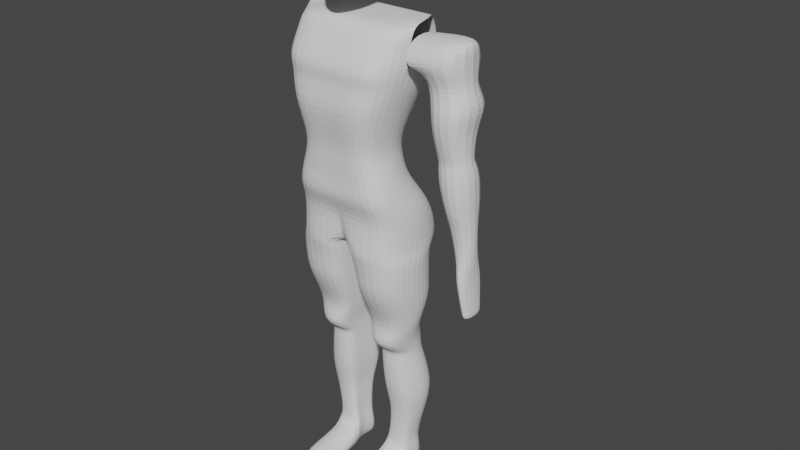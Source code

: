 # Source: man2.blend  (saved by Blender 3.3.6; exported with 4.5.12 LTS)
import bpy
from mathutils import Matrix  # noqa: F401  (used for matrix-valued properties, if any)

bpy.ops.wm.read_factory_settings(use_empty=True)
scene = bpy.context.scene
scene.name = 'Scene'

# ---- collections
col_collection = bpy.data.collections.new('Collection'); scene.collection.children.link(col_collection)
col_spare = bpy.data.collections.new('spare'); scene.collection.children.link(col_spare)
col_spare.hide_render = True

# ---- world
world_world = bpy.data.worlds.new('World'); scene.world = world_world
world_world.use_nodes = True; world_world.node_tree.nodes.clear()
_N = world_world.node_tree.nodes; _L = world_world.node_tree.links
n0 = _N.new('ShaderNodeOutputWorld'); n0.name = 'World Output'; n0.location = (300, 300)
n1 = _N.new('ShaderNodeBackground'); n1.name = 'Background'; n1.location = (10, 300)
n1.inputs[0].default_value = (0.05088, 0.05088, 0.05088, 1.0)
_L.new(n1.outputs[0], n0.inputs[0])
n0.is_active_output = True
world_world.color = (0.05088, 0.05088, 0.05088)
world_world.use_sun_shadow = False
world_world.sun_shadow_jitter_overblur = 0.0

# ---- meshes
me_cube_001 = bpy.data.meshes.new('Cube.001')
me_cube_001.from_pydata([(0.0308, -0.1777, 1.262), (0.1559, -0.1777, 1.748), (0.1559, -0.02481, 1.344), (0.1559, 0.2179, 1.745), (-0.01844, -0.02481, 1.344), (-0.01844, 0.2179, 1.745), (-0.01844, -0.1777, 1.262), (-0.01844, -0.1777, 1.748), (0.1559, 0.2179, 1.447), (0.1559, -0.1777, 1.45), (-0.01844, -0.1777, 1.45), (-0.01844, 0.2179, 1.447)], [], [(11, 5, 3, 8), (8, 3, 1, 9), (4, 2, 0, 6), (3, 5, 7, 1), (9, 1, 7, 10), (0, 9, 10, 6), (2, 8, 9, 0), (4, 11, 8, 2)])
_uv = me_cube_001.uv_layers.new(name='UVMap')
_uv.uv.foreach_set('vector', [0.4716, 0.375, 0.625, 0.375, 0.625, 0.5, 0.4716, 0.5, 0.4716, 0.5, 0.625, 0.5, 0.625, 0.75, 0.4716, 0.75, 0.25, 0.5, 0.375, 0.5, 0.375, 0.75, 0.25, 0.75, 0.625, 0.5, 0.75, 0.5, 0.75, 0.75, 0.625, 0.75, 0.4716, 0.75, 0.625, 0.75, 0.625, 0.875, 0.4716, 0.875, 0.375, 0.75, 0.4716, 0.75, 0.4716, 0.875, 0.375, 0.875, 0.375, 0.5, 0.4716, 0.5, 0.4716, 0.75, 0.375, 0.75, 0.375, 0.375, 0.4716, 0.375, 0.4716, 0.5, 0.375, 0.5])
me_cube_001.update()
me_cube_005 = bpy.data.meshes.new('Cube.005')
me_cube_005.from_pydata([(0.2942, -0.1439, -0.05393), (0.2942, -0.07249, 1.194), (0.2778, 0.3947, -0.03177), (0.2778, 0.2848, 1.194), (0.0, 0.2271, -0.03177), (0.0, 0.2848, 1.194), (0.0, -0.08945, -0.05499), (0.0, -0.07249, 1.194), (0.2778, 0.3214, 0.9714), (0.234, 0.2849, 0.7661), (0.187, 0.1704, 0.5609), (0.2254, 0.185, 0.3556), (0.2778, 0.3214, 0.1503), (0.2942, -0.2163, 0.9714), (0.2491, -0.2334, 0.7661), (0.1994, -0.1798, 0.5609), (0.2387, -0.1764, 0.3556), (0.2942, -0.1262, 0.1503), (0.0, -0.2163, 0.9714), (0.0, -0.2334, 0.7661), (0.0, -0.1798, 0.5609), (0.0, -0.1764, 0.3556), (0.0, -0.1262, 0.1503), (0.0, 0.3214, 0.9714), (0.0, 0.2849, 0.7661), (0.0, 0.1704, 0.5609), (0.0, 0.185, 0.3556), (0.0, 0.1539, 0.1503), (0.2778, 0.3214, 1.085), (0.2942, -0.1326, 1.085), (0.0, -0.1326, 1.085), (0.0, 0.3214, 1.085), (0.2516, 0.2532, 0.2529), (0.2664, -0.1916, 0.2529), (0.0, -0.1916, 0.2529), (0.0, 0.2532, 0.2529), (0.1967, 0.1777, 0.4582), (0.2096, -0.1809, 0.4582), (0.0, -0.1809, 0.4582), (0.0, 0.1777, 0.4582), (0.2691, 0.3214, 0.8906), (0.2849, -0.1926, 0.8906), (0.0, -0.1926, 0.8906), (0.0, 0.3214, 0.8906), (0.04728, 0.2848, 1.194), (0.04728, -0.1837, -0.05499), (0.04728, 0.3947, -0.03177), (0.04728, -0.07249, 1.194), (0.04728, -0.1262, 0.1503), (0.03836, -0.1764, 0.3556), (0.03596, -0.1798, 0.5609), (0.04351, -0.2334, 0.7661), (0.04728, -0.2163, 0.9714), (0.04728, 0.3214, 0.1503), (0.03836, 0.185, 0.3556), (0.03596, 0.1704, 0.5609), (0.04351, 0.2849, 0.7661), (0.04728, 0.3214, 0.9714), (0.04728, -0.1326, 1.085), (0.04728, 0.3214, 1.085), (0.04282, 0.2532, 0.2529), (0.04282, -0.1916, 0.2529), (0.03716, 0.1777, 0.4582), (0.03716, -0.1809, 0.4582), (0.0458, 0.3214, 0.8906), (0.0458, -0.1926, 0.8906), (0.2476, 0.04478, -0.7353), (0.2565, 0.261, -0.7302), (0.115, 0.04478, -0.7353), (0.07952, 0.261, -0.7302), (0.2763, 0.08766, -1.444), (0.2456, 0.2639, -1.442), (0.08337, 0.08766, -1.444), (0.09793, 0.2639, -1.442), (0.2763, 0.05729, -1.598), (0.2456, 0.2861, -1.598), (0.08337, 0.05729, -1.598), (0.09793, 0.2861, -1.598), (0.2837, -0.08176, -0.4044), (0.2979, 0.2914, -0.3951), (0.07314, -0.08176, -0.4044), (0.01682, 0.2914, -0.3951), (0.2662, -0.009163, -0.5488), (0.09346, -0.009163, -0.5488), (0.2778, 0.2028, -0.5434), (0.04728, 0.2028, -0.5434), (0.287, 0.3, -0.08861), (0.03385, 0.3, -0.08861), (0.302, -0.1384, -0.08967), (0.03886, -0.1697, -0.08861), (0.08308, 0.2729, -0.7642), (0.07976, 0.3417, -1.011), (0.1193, 0.2861, -1.159), (0.1199, 0.2654, -1.389), (0.1193, 0.09331, -1.387), (0.1512, 0.08766, -1.161), (0.1216, 0.04299, -1.018), (0.1173, 0.03523, -0.7681), (0.2445, 0.09331, -1.387), (0.2706, 0.08766, -1.161), (0.2781, 0.04299, -1.018), (0.2455, 0.03523, -0.7681), (0.2541, 0.2729, -0.7642), (0.2886, 0.3417, -1.011), (0.2786, 0.2861, -1.159), (0.2304, 0.2654, -1.389), (0.2476, -0.06707, -0.6572), (0.115, -0.06707, -0.6572), (0.2565, 0.2739, -0.6431), (0.07952, 0.2739, -0.6431), (0.2966, -0.1381, -0.1945), (0.2901, -0.1294, -0.2967), (0.04929, -0.1381, -0.1945), (0.06118, -0.1294, -0.2967), (0.2939, 0.2967, -0.293), (0.2907, 0.302, -0.1908), (0.02325, 0.2967, -0.293), (0.0283, 0.302, -0.1908), (0.3546, 0.04208, -0.04637), (0.3546, 0.2184, -0.03907), (0.3546, 0.1657, 1.194), (0.3546, 0.04662, 1.194), (0.0, 0.1657, 1.194), (0.0, 0.04662, 1.194), (0.0, 0.1216, -0.03951), (0.0, 0.01607, -0.04725), (0.3546, 0.1722, 0.1503), (0.3546, 0.023, 0.1503), (0.2877, 0.04769, 0.3556), (0.2877, -0.08964, 0.3556), (0.2454, 0.0537, 0.5609), (0.2454, -0.06305, 0.5609), (0.3047, 0.1122, 0.7661), (0.3047, -0.06062, 0.7661), (0.3546, 0.1422, 0.9714), (0.3546, -0.03704, 0.9714), (0.3546, 0.01871, 1.085), (0.3212, 0.1049, 0.2529), (0.3212, -0.04333, 0.2529), (0.2571, 0.0582, 0.4582), (0.2571, -0.06134, 0.4582), (0.3435, 0.1501, 0.8906), (0.3435, -0.02127, 0.8906), (0.04728, 0.1657, 1.194), (0.04728, 0.04662, 1.194), (0.04728, 0.2019, -0.03951), (0.04728, 0.009078, -0.04725), (0.2918, 0.1169, -0.7336), (0.3037, 0.189, -0.7319), (0.09134, 0.189, -0.7319), (0.1032, 0.1169, -0.7336), (0.2751, 0.1464, -1.443), (0.2849, 0.2051, -1.443), (0.1078, 0.2051, -1.443), (0.1176, 0.1464, -1.443), (0.2751, 0.1336, -1.598), (0.2849, 0.2098, -1.598), (0.1078, 0.2098, -1.598), (0.1176, 0.1336, -1.598), (0.03559, 0.167, -0.3982), (0.05437, 0.04263, -0.4013), (0.3541, 0.04263, -0.4013), (0.3729, 0.167, -0.3982), (0.06268, 0.1321, -0.5452), (0.07807, 0.06149, -0.547), (0.3238, 0.06149, -0.547), (0.3392, 0.1321, -0.5452), (0.3681, 0.01281, -0.08949), (0.3697, 0.1564, -0.08905), (0.03552, 0.1434, -0.08861), (0.03719, -0.01311, -0.08861), (0.2883, 0.1145, -0.7668), (0.2997, 0.1937, -0.7655), (0.3303, 0.1426, -1.016), (0.3443, 0.2421, -1.013), (0.3105, 0.1538, -1.161), (0.3211, 0.22, -1.16), (0.2525, 0.1507, -1.388), (0.2599, 0.208, -1.389), (0.0945, 0.1937, -0.7655), (0.1059, 0.1145, -0.7668), (0.0937, 0.2421, -1.013), (0.1077, 0.1426, -1.016), (0.1299, 0.22, -1.16), (0.1406, 0.1538, -1.161), (0.1273, 0.208, -1.389), (0.1347, 0.1507, -1.388), (0.09134, 0.1602, -0.6478), (0.1032, 0.04659, -0.6525), (0.2918, 0.04659, -0.6525), (0.3037, 0.1602, -0.6478), (0.3641, 0.008607, -0.1933), (0.3711, 0.1553, -0.192), (0.3588, 0.01266, -0.2955), (0.3714, 0.1547, -0.2942), (0.0353, 0.1553, -0.192), (0.04229, 0.008607, -0.1933), (0.03589, 0.1547, -0.2942), (0.04854, 0.01266, -0.2955), (0.07483, -0.269, -1.52), (0.2848, -0.269, -1.52), (0.07483, -0.269, -1.597), (0.2848, -0.269, -1.597), (0.2813, -0.07042, -1.481), (0.2813, -0.06522, -1.591), (0.07836, -0.07042, -1.481), (0.07836, -0.06522, -1.591)], [], [(59, 44, 3, 28), (136, 121, 1, 29), (189, 106, 66, 147), (144, 123, 7, 47), (58, 47, 7, 30), (45, 48, 22, 6), (61, 49, 21, 34), (63, 50, 20, 38), (50, 51, 19, 20), (65, 52, 18, 42), (118, 127, 17, 0), (138, 129, 16, 33), (140, 131, 15, 37), (131, 133, 14, 15), (142, 135, 13, 41), (46, 53, 12, 2), (60, 54, 11, 32), (62, 55, 10, 36), (55, 56, 9, 10), (64, 57, 8, 40), (52, 58, 30, 18), (135, 136, 29, 13), (57, 59, 28, 8), (53, 60, 32, 12), (127, 138, 33, 17), (48, 61, 34, 22), (54, 62, 36, 11), (129, 140, 37, 16), (49, 63, 38, 21), (56, 64, 40, 9), (133, 142, 41, 14), (51, 65, 42, 19), (14, 41, 65, 51), (24, 43, 64, 56), (16, 37, 63, 49), (26, 39, 62, 54), (17, 33, 61, 48), (27, 35, 60, 53), (23, 31, 59, 57), (13, 29, 58, 52), (43, 23, 57, 64), (25, 24, 56, 55), (39, 25, 55, 62), (35, 26, 54, 60), (4, 27, 53, 46), (41, 13, 52, 65), (15, 14, 51, 50), (37, 15, 50, 63), (33, 16, 49, 61), (0, 17, 48, 45), (29, 1, 47, 58), (121, 144, 47, 1), (125, 146, 45, 6), (31, 5, 44, 59), (185, 93, 73, 153), (106, 107, 68, 66), (109, 108, 67, 69), (187, 109, 69, 149), (73, 71, 75, 77), (98, 94, 72, 70), (93, 105, 71, 73), (177, 98, 70, 151), (158, 155, 74, 76), (151, 70, 74, 155), (153, 73, 77, 157), (204, 203, 200, 202), (197, 116, 81, 159), (116, 114, 79, 81), (111, 113, 80, 78), (193, 111, 78, 161), (159, 81, 85, 163), (81, 79, 84, 85), (78, 80, 83, 82), (161, 78, 82, 165), (118, 0, 88, 167), (0, 45, 89, 88), (46, 2, 86, 87), (145, 46, 87, 169), (147, 66, 101, 171), (171, 101, 100, 173), (173, 100, 99, 175), (175, 99, 98, 177), (69, 67, 102, 90), (90, 102, 103, 91), (91, 103, 104, 92), (92, 104, 105, 93), (66, 68, 97, 101), (101, 97, 96, 100), (100, 96, 95, 99), (99, 95, 94, 98), (149, 69, 90, 179), (179, 90, 91, 181), (181, 91, 92, 183), (183, 92, 93, 185), (163, 85, 109, 187), (85, 84, 108, 109), (82, 83, 107, 106), (165, 82, 106, 189), (167, 88, 110, 191), (191, 110, 111, 193), (88, 89, 112, 110), (110, 112, 113, 111), (87, 86, 115, 117), (117, 115, 114, 116), (169, 87, 117, 195), (195, 117, 116, 197), (112, 196, 198, 113), (196, 195, 197, 198), (89, 170, 196, 112), (170, 169, 195, 196), (115, 192, 194, 114), (192, 191, 193, 194), (86, 168, 192, 115), (168, 167, 191, 192), (84, 166, 190, 108), (166, 165, 189, 190), (83, 164, 188, 107), (164, 163, 187, 188), (95, 184, 186, 94), (184, 183, 185, 186), (96, 182, 184, 95), (182, 181, 183, 184), (97, 180, 182, 96), (180, 179, 181, 182), (68, 150, 180, 97), (150, 149, 179, 180), (104, 176, 178, 105), (176, 175, 177, 178), (103, 174, 176, 104), (174, 173, 175, 176), (102, 172, 174, 103), (172, 171, 173, 174), (67, 148, 172, 102), (148, 147, 171, 172), (45, 146, 170, 89), (146, 145, 169, 170), (2, 119, 168, 86), (119, 118, 167, 168), (79, 162, 166, 84), (162, 161, 165, 166), (80, 160, 164, 83), (160, 159, 163, 164), (114, 194, 162, 79), (194, 193, 161, 162), (113, 198, 160, 80), (198, 197, 159, 160), (72, 154, 158, 76), (154, 153, 157, 158), (71, 152, 156, 75), (152, 151, 155, 156), (77, 75, 156, 157), (157, 156, 155, 158), (105, 178, 152, 71), (178, 177, 151, 152), (107, 188, 150, 68), (188, 187, 149, 150), (94, 186, 154, 72), (186, 185, 153, 154), (4, 46, 145, 124), (124, 145, 146, 125), (3, 44, 143, 120), (120, 143, 144, 121), (9, 40, 141, 132), (132, 141, 142, 133), (11, 36, 139, 128), (128, 139, 140, 129), (12, 32, 137, 126), (126, 137, 138, 127), (40, 8, 134, 141), (141, 134, 135, 142), (10, 9, 132, 130), (130, 132, 133, 131), (36, 10, 130, 139), (139, 130, 131, 140), (32, 11, 128, 137), (137, 128, 129, 138), (2, 12, 126, 119), (119, 126, 127, 118), (44, 5, 122, 143), (143, 122, 123, 144), (108, 190, 148, 67), (190, 189, 147, 148), (200, 199, 201, 202), (203, 205, 199, 200), (205, 206, 201, 199), (206, 204, 202, 201), (76, 74, 204, 206), (72, 76, 206, 205), (70, 72, 205, 203), (74, 70, 203, 204)])
_uv = me_cube_005.uv_layers.new(name='UVMap')
_uv.uv.foreach_set('vector', [0.6019, 0.3917, 0.625, 0.3917, 0.6385, 0.4865, 0.6019, 0.4729, 0.6019, 0.6667, 0.625, 0.6667, 0.6357, 0.7607, 0.6019, 0.7713, 0.375, 0.6667, 0.375, 0.7713, 0.375, 0.7713, 0.375, 0.6667, 0.7333, 0.6667, 0.75, 0.6667, 0.75, 0.75, 0.7333, 0.75, 0.6019, 0.8583, 0.625, 0.8583, 0.625, 0.875, 0.6019, 0.875, 0.375, 0.8583, 0.4167, 0.8583, 0.4167, 0.875, 0.375, 0.875, 0.4375, 0.8583, 0.4583, 0.8583, 0.4583, 0.875, 0.4375, 0.875, 0.4792, 0.8583, 0.5, 0.8583, 0.5, 0.875, 0.4792, 0.875, 0.5, 0.8583, 0.5417, 0.8583, 0.5417, 0.875, 0.5, 0.875, 0.5669, 0.8583, 0.5833, 0.8583, 0.5833, 0.875, 0.5669, 0.875, 0.375, 0.6667, 0.4167, 0.6667, 0.4167, 0.7713, 0.375, 0.7713, 0.4375, 0.6667, 0.4583, 0.6667, 0.4583, 0.7713, 0.4375, 0.7713, 0.4792, 0.6667, 0.5, 0.6667, 0.5, 0.7713, 0.4792, 0.7713, 0.5, 0.6667, 0.5417, 0.6667, 0.5417, 0.7713, 0.5, 0.7713, 0.5669, 0.6667, 0.5833, 0.6667, 0.5833, 0.7713, 0.5669, 0.7713, 0.375, 0.3917, 0.4167, 0.3917, 0.4167, 0.4729, 0.375, 0.4729, 0.4375, 0.3917, 0.4583, 0.3917, 0.4583, 0.4729, 0.4375, 0.4729, 0.4792, 0.3917, 0.5, 0.3917, 0.5, 0.4729, 0.4792, 0.4729, 0.5, 0.3917, 0.5417, 0.3917, 0.5417, 0.4729, 0.5, 0.4729, 0.5669, 0.3917, 0.5833, 0.3917, 0.5833, 0.4729, 0.5669, 0.4729, 0.5833, 0.8583, 0.6019, 0.8583, 0.6019, 0.875, 0.5833, 0.875, 0.5833, 0.6667, 0.6019, 0.6667, 0.6019, 0.7713, 0.5833, 0.7713, 0.5833, 0.3917, 0.6019, 0.3917, 0.6019, 0.4729, 0.5833, 0.4729, 0.4167, 0.3917, 0.4375, 0.3917, 0.4375, 0.4729, 0.4167, 0.4729, 0.4167, 0.6667, 0.4375, 0.6667, 0.4375, 0.7713, 0.4167, 0.7713, 0.4167, 0.8583, 0.4375, 0.8583, 0.4375, 0.875, 0.4167, 0.875, 0.4583, 0.3917, 0.4792, 0.3917, 0.4792, 0.4729, 0.4583, 0.4729, 0.4583, 0.6667, 0.4792, 0.6667, 0.4792, 0.7713, 0.4583, 0.7713, 0.4583, 0.8583, 0.4792, 0.8583, 0.4792, 0.875, 0.4583, 0.875, 0.5417, 0.3917, 0.5669, 0.3917, 0.5669, 0.4729, 0.5417, 0.4729, 0.5417, 0.6667, 0.5669, 0.6667, 0.5669, 0.7713, 0.5417, 0.7713, 0.5417, 0.8583, 0.5669, 0.8583, 0.5669, 0.875, 0.5417, 0.875, 0.5417, 0.7713, 0.5669, 0.7713, 0.5669, 0.8583, 0.5417, 0.8583, 0.5417, 0.375, 0.5669, 0.375, 0.5669, 0.3917, 0.5417, 0.3917, 0.4583, 0.7713, 0.4792, 0.7713, 0.4792, 0.8583, 0.4583, 0.8583, 0.4583, 0.375, 0.4792, 0.375, 0.4792, 0.3917, 0.4583, 0.3917, 0.4167, 0.7713, 0.4375, 0.7713, 0.4375, 0.8583, 0.4167, 0.8583, 0.4167, 0.375, 0.4375, 0.375, 0.4375, 0.3917, 0.4167, 0.3917, 0.5833, 0.375, 0.6019, 0.375, 0.6019, 0.3917, 0.5833, 0.3917, 0.5833, 0.7713, 0.6019, 0.7713, 0.6019, 0.8583, 0.5833, 0.8583, 0.5669, 0.375, 0.5833, 0.375, 0.5833, 0.3917, 0.5669, 0.3917, 0.5, 0.375, 0.5417, 0.375, 0.5417, 0.3917, 0.5, 0.3917, 0.4792, 0.375, 0.5, 0.375, 0.5, 0.3917, 0.4792, 0.3917, 0.4375, 0.375, 0.4583, 0.375, 0.4583, 0.3917, 0.4375, 0.3917, 0.375, 0.375, 0.4167, 0.375, 0.4167, 0.3917, 0.375, 0.3917, 0.5669, 0.7713, 0.5833, 0.7713, 0.5833, 0.8583, 0.5669, 0.8583, 0.5, 0.7713, 0.5417, 0.7713, 0.5417, 0.8583, 0.5, 0.8583, 0.4792, 0.7713, 0.5, 0.7713, 0.5, 0.8583, 0.4792, 0.8583, 0.4375, 0.7713, 0.4583, 0.7713, 0.4583, 0.8583, 0.4375, 0.8583, 0.375, 0.7713, 0.4167, 0.7713, 0.4167, 0.8583, 0.375, 0.8583, 0.6019, 0.7713, 0.6357, 0.7607, 0.625, 0.8583, 0.6019, 0.8583, 0.625, 0.6667, 0.7333, 0.6667, 0.7333, 0.75, 0.6357, 0.7607, 0.25, 0.6667, 0.2667, 0.6667, 0.2667, 0.75, 0.25, 0.75, 0.6019, 0.375, 0.625, 0.375, 0.625, 0.3917, 0.6019, 0.3917, 0.2667, 0.5833, 0.2667, 0.5, 0.2667, 0.5, 0.2667, 0.5833, 0.375, 0.7713, 0.375, 0.8583, 0.375, 0.8583, 0.375, 0.7713, 0.375, 0.3917, 0.375, 0.4729, 0.375, 0.4729, 0.375, 0.3917, 0.2667, 0.5833, 0.2667, 0.5, 0.2667, 0.5, 0.2667, 0.5833, 0.375, 0.3917, 0.375, 0.4729, 0.3624, 0.4855, 0.375, 0.3917, 0.375, 0.7713, 0.375, 0.8583, 0.375, 0.8583, 0.375, 0.7713, 0.375, 0.3917, 0.375, 0.4729, 0.375, 0.4729, 0.375, 0.3917, 0.375, 0.6667, 0.375, 0.7713, 0.375, 0.7713, 0.375, 0.6667, 0.2667, 0.6667, 0.375, 0.6667, 0.3637, 0.76, 0.2667, 0.75, 0.375, 0.6667, 0.375, 0.7713, 0.3637, 0.76, 0.375, 0.6667, 0.2667, 0.5833, 0.2667, 0.5, 0.2667, 0.5, 0.2667, 0.5833, 0.3637, 0.76, 0.375, 0.7713, 0.375, 0.7713, 0.3637, 0.76, 0.2667, 0.5833, 0.2667, 0.5, 0.2667, 0.5, 0.2667, 0.5833, 0.375, 0.3917, 0.375, 0.4729, 0.375, 0.4729, 0.375, 0.3917, 0.375, 0.7713, 0.375, 0.8583, 0.375, 0.8583, 0.375, 0.7713, 0.375, 0.6667, 0.375, 0.7713, 0.375, 0.7713, 0.375, 0.6667, 0.2667, 0.5833, 0.2667, 0.5, 0.2667, 0.5, 0.2667, 0.5833, 0.375, 0.3917, 0.375, 0.4729, 0.375, 0.4729, 0.375, 0.3917, 0.375, 0.7713, 0.375, 0.8583, 0.375, 0.8583, 0.375, 0.7713, 0.375, 0.6667, 0.375, 0.7713, 0.375, 0.7713, 0.375, 0.6667, 0.375, 0.6667, 0.375, 0.7713, 0.375, 0.7713, 0.375, 0.6667, 0.375, 0.7713, 0.375, 0.8583, 0.375, 0.8583, 0.375, 0.7713, 0.375, 0.3917, 0.375, 0.4729, 0.375, 0.4729, 0.375, 0.3917, 0.2667, 0.5833, 0.2667, 0.5, 0.2667, 0.5, 0.2667, 0.5833, 0.375, 0.6667, 0.375, 0.7713, 0.375, 0.7713, 0.375, 0.6667, 0.375, 0.6667, 0.375, 0.7713, 0.375, 0.7713, 0.375, 0.6667, 0.375, 0.6667, 0.375, 0.7713, 0.375, 0.7713, 0.375, 0.6667, 0.375, 0.6667, 0.375, 0.7713, 0.375, 0.7713, 0.375, 0.6667, 0.375, 0.3917, 0.375, 0.4729, 0.375, 0.4729, 0.375, 0.3917, 0.375, 0.3917, 0.375, 0.4729, 0.375, 0.4729, 0.375, 0.3917, 0.375, 0.3917, 0.375, 0.4729, 0.375, 0.4729, 0.375, 0.3917, 0.375, 0.3917, 0.375, 0.4729, 0.375, 0.4729, 0.375, 0.3917, 0.375, 0.7713, 0.375, 0.8583, 0.375, 0.8583, 0.375, 0.7713, 0.375, 0.7713, 0.375, 0.8583, 0.375, 0.8583, 0.375, 0.7713, 0.375, 0.7713, 0.375, 0.8583, 0.375, 0.8583, 0.375, 0.7713, 0.375, 0.7713, 0.375, 0.8583, 0.375, 0.8583, 0.375, 0.7713, 0.2667, 0.5833, 0.2667, 0.5, 0.2667, 0.5, 0.2667, 0.5833, 0.2667, 0.5833, 0.2667, 0.5, 0.2667, 0.5, 0.2667, 0.5833, 0.2667, 0.5833, 0.2667, 0.5, 0.2667, 0.5, 0.2667, 0.5833, 0.2667, 0.5833, 0.2667, 0.5, 0.2667, 0.5, 0.2667, 0.5833, 0.2667, 0.5833, 0.2667, 0.5, 0.2667, 0.5, 0.2667, 0.5833, 0.375, 0.3917, 0.375, 0.4729, 0.375, 0.4729, 0.375, 0.3917, 0.375, 0.7713, 0.375, 0.8583, 0.375, 0.8583, 0.375, 0.7713, 0.375, 0.6667, 0.375, 0.7713, 0.375, 0.7713, 0.375, 0.6667, 0.375, 0.6667, 0.375, 0.7713, 0.375, 0.7713, 0.375, 0.6667, 0.375, 0.6667, 0.375, 0.7713, 0.375, 0.7713, 0.375, 0.6667, 0.375, 0.7713, 0.375, 0.8583, 0.375, 0.8583, 0.375, 0.7713, 0.375, 0.7713, 0.375, 0.8583, 0.375, 0.8583, 0.375, 0.7713, 0.375, 0.3917, 0.375, 0.4729, 0.375, 0.4729, 0.375, 0.3917, 0.375, 0.3917, 0.375, 0.4729, 0.375, 0.4729, 0.375, 0.3917, 0.2667, 0.5833, 0.2667, 0.5, 0.2667, 0.5, 0.2667, 0.5833, 0.2667, 0.5833, 0.2667, 0.5, 0.2667, 0.5, 0.2667, 0.5833, 0.2667, 0.75, 0.2667, 0.6667, 0.2667, 0.6667, 0.2667, 0.75, 0.2667, 0.6667, 0.2667, 0.5833, 0.2667, 0.5833, 0.2667, 0.6667, 0.2667, 0.75, 0.2667, 0.6667, 0.2667, 0.6667, 0.2667, 0.75, 0.2667, 0.6667, 0.2667, 0.5833, 0.2667, 0.5833, 0.2667, 0.6667, 0.375, 0.4729, 0.375, 0.5833, 0.375, 0.5833, 0.375, 0.4729, 0.375, 0.5833, 0.375, 0.6667, 0.375, 0.6667, 0.375, 0.5833, 0.375, 0.4729, 0.375, 0.5833, 0.375, 0.5833, 0.375, 0.4729, 0.375, 0.5833, 0.375, 0.6667, 0.375, 0.6667, 0.375, 0.5833, 0.375, 0.4729, 0.375, 0.5833, 0.375, 0.5833, 0.375, 0.4729, 0.375, 0.5833, 0.375, 0.6667, 0.375, 0.6667, 0.375, 0.5833, 0.2667, 0.75, 0.2667, 0.6667, 0.2667, 0.6667, 0.2667, 0.75, 0.2667, 0.6667, 0.2667, 0.5833, 0.2667, 0.5833, 0.2667, 0.6667, 0.2667, 0.75, 0.2667, 0.6667, 0.2667, 0.6667, 0.2667, 0.75, 0.2667, 0.6667, 0.2667, 0.5833, 0.2667, 0.5833, 0.2667, 0.6667, 0.2667, 0.75, 0.2667, 0.6667, 0.2667, 0.6667, 0.2667, 0.75, 0.2667, 0.6667, 0.2667, 0.5833, 0.2667, 0.5833, 0.2667, 0.6667, 0.2667, 0.75, 0.2667, 0.6667, 0.2667, 0.6667, 0.2667, 0.75, 0.2667, 0.6667, 0.2667, 0.5833, 0.2667, 0.5833, 0.2667, 0.6667, 0.2667, 0.75, 0.2667, 0.6667, 0.2667, 0.6667, 0.2667, 0.75, 0.2667, 0.6667, 0.2667, 0.5833, 0.2667, 0.5833, 0.2667, 0.6667, 0.375, 0.4729, 0.375, 0.5833, 0.375, 0.5833, 0.375, 0.4729, 0.375, 0.5833, 0.375, 0.6667, 0.375, 0.6667, 0.375, 0.5833, 0.375, 0.4729, 0.375, 0.5833, 0.375, 0.5833, 0.375, 0.4729, 0.375, 0.5833, 0.375, 0.6667, 0.375, 0.6667, 0.375, 0.5833, 0.375, 0.4729, 0.375, 0.5833, 0.375, 0.5833, 0.375, 0.4729, 0.375, 0.5833, 0.375, 0.6667, 0.375, 0.6667, 0.375, 0.5833, 0.375, 0.4729, 0.375, 0.5833, 0.375, 0.5833, 0.375, 0.4729, 0.375, 0.5833, 0.375, 0.6667, 0.375, 0.6667, 0.375, 0.5833, 0.2667, 0.75, 0.2667, 0.6667, 0.2667, 0.6667, 0.2667, 0.75, 0.2667, 0.6667, 0.2667, 0.5833, 0.2667, 0.5833, 0.2667, 0.6667, 0.375, 0.4729, 0.375, 0.5833, 0.375, 0.5833, 0.375, 0.4729, 0.375, 0.5833, 0.375, 0.6667, 0.375, 0.6667, 0.375, 0.5833, 0.375, 0.4729, 0.375, 0.5833, 0.375, 0.5833, 0.375, 0.4729, 0.375, 0.5833, 0.375, 0.6667, 0.375, 0.6667, 0.375, 0.5833, 0.2667, 0.75, 0.2667, 0.6667, 0.2667, 0.6667, 0.2667, 0.75, 0.2667, 0.6667, 0.2667, 0.5833, 0.2667, 0.5833, 0.2667, 0.6667, 0.375, 0.4729, 0.375, 0.5833, 0.375, 0.5833, 0.375, 0.4729, 0.375, 0.5833, 0.375, 0.6667, 0.375, 0.6667, 0.375, 0.5833, 0.2667, 0.75, 0.2667, 0.6667, 0.2667, 0.6667, 0.2667, 0.75, 0.2667, 0.6667, 0.2667, 0.5833, 0.2667, 0.5833, 0.2667, 0.6667, 0.2667, 0.75, 0.2667, 0.6667, 0.2667, 0.6667, 0.2667, 0.75, 0.2667, 0.6667, 0.2667, 0.5833, 0.2667, 0.5833, 0.2667, 0.6667, 0.375, 0.4729, 0.375, 0.5833, 0.375, 0.5833, 0.3624, 0.4855, 0.375, 0.5833, 0.375, 0.6667, 0.375, 0.6667, 0.375, 0.5833, 0.2667, 0.5, 0.3624, 0.4855, 0.375, 0.5833, 0.2667, 0.5833, 0.2667, 0.5833, 0.375, 0.5833, 0.375, 0.6667, 0.2667, 0.6667, 0.375, 0.4729, 0.375, 0.5833, 0.375, 0.5833, 0.375, 0.4729, 0.375, 0.5833, 0.375, 0.6667, 0.375, 0.6667, 0.375, 0.5833, 0.2667, 0.75, 0.2667, 0.6667, 0.2667, 0.6667, 0.2667, 0.75, 0.2667, 0.6667, 0.2667, 0.5833, 0.2667, 0.5833, 0.2667, 0.6667, 0.2667, 0.75, 0.2667, 0.6667, 0.2667, 0.6667, 0.2667, 0.75, 0.2667, 0.6667, 0.2667, 0.5833, 0.2667, 0.5833, 0.2667, 0.6667, 0.25, 0.5, 0.2667, 0.5, 0.2667, 0.5833, 0.25, 0.5833, 0.25, 0.5833, 0.2667, 0.5833, 0.2667, 0.6667, 0.25, 0.6667, 0.6385, 0.4865, 0.7333, 0.5, 0.7333, 0.5833, 0.625, 0.5833, 0.625, 0.5833, 0.7333, 0.5833, 0.7333, 0.6667, 0.625, 0.6667, 0.5417, 0.4729, 0.5669, 0.4729, 0.5669, 0.5833, 0.5417, 0.5833, 0.5417, 0.5833, 0.5669, 0.5833, 0.5669, 0.6667, 0.5417, 0.6667, 0.4583, 0.4729, 0.4792, 0.4729, 0.4792, 0.5833, 0.4583, 0.5833, 0.4583, 0.5833, 0.4792, 0.5833, 0.4792, 0.6667, 0.4583, 0.6667, 0.4167, 0.4729, 0.4375, 0.4729, 0.4375, 0.5833, 0.4167, 0.5833, 0.4167, 0.5833, 0.4375, 0.5833, 0.4375, 0.6667, 0.4167, 0.6667, 0.5669, 0.4729, 0.5833, 0.4729, 0.5833, 0.5833, 0.5669, 0.5833, 0.5669, 0.5833, 0.5833, 0.5833, 0.5833, 0.6667, 0.5669, 0.6667, 0.5, 0.4729, 0.5417, 0.4729, 0.5417, 0.5833, 0.5, 0.5833, 0.5, 0.5833, 0.5417, 0.5833, 0.5417, 0.6667, 0.5, 0.6667, 0.4792, 0.4729, 0.5, 0.4729, 0.5, 0.5833, 0.4792, 0.5833, 0.4792, 0.5833, 0.5, 0.5833, 0.5, 0.6667, 0.4792, 0.6667, 0.4375, 0.4729, 0.4583, 0.4729, 0.4583, 0.5833, 0.4375, 0.5833, 0.4375, 0.5833, 0.4583, 0.5833, 0.4583, 0.6667, 0.4375, 0.6667, 0.375, 0.4729, 0.4167, 0.4729, 0.4167, 0.5833, 0.375, 0.5833, 0.375, 0.5833, 0.4167, 0.5833, 0.4167, 0.6667, 0.375, 0.6667, 0.7333, 0.5, 0.75, 0.5, 0.75, 0.5833, 0.7333, 0.5833, 0.7333, 0.5833, 0.75, 0.5833, 0.75, 0.6667, 0.7333, 0.6667, 0.375, 0.4729, 0.375, 0.5833, 0.375, 0.5833, 0.375, 0.4729, 0.375, 0.5833, 0.375, 0.6667, 0.375, 0.6667, 0.375, 0.5833, 0.375, 0.7713, 0.375, 0.8583, 0.375, 0.8583, 0.3637, 0.76, 0.375, 0.7713, 0.375, 0.8583, 0.375, 0.8583, 0.375, 0.7713, 0.2667, 0.75, 0.2667, 0.75, 0.2667, 0.75, 0.2667, 0.75, 0.2667, 0.75, 0.3637, 0.76, 0.3637, 0.76, 0.2667, 0.75, 0.2667, 0.75, 0.3637, 0.76, 0.3637, 0.76, 0.2667, 0.75, 0.2667, 0.75, 0.2667, 0.75, 0.2667, 0.75, 0.2667, 0.75, 0.375, 0.7713, 0.375, 0.8583, 0.375, 0.8583, 0.375, 0.7713, 0.3637, 0.76, 0.375, 0.7713, 0.375, 0.7713, 0.3637, 0.76])
me_cube_005.update()
me_cube_008 = bpy.data.meshes.new('Cube.008')
me_cube_008.from_pydata([(-0.02328, -0.02481, -0.06816), (-0.05899, 0.002059, 0.1837), (-0.02328, 0.2004, -0.06816), (-0.05899, 0.1735, 0.1837), (0.2371, -0.02481, -0.06816), (0.2728, 0.002059, 0.1837), (0.2371, 0.2004, -0.06816), (0.2728, 0.1735, 0.1837), (0.006056, 0.1521, -0.4327), (0.006056, -0.02086, -0.4327), (0.2078, 0.1521, -0.4327), (0.2078, -0.02086, -0.4327), (0.07761, 0.1623, -1.317), (0.07761, 0.0133, -1.317), (0.1362, 0.1623, -1.317), (0.1362, 0.0133, -1.317), (0.1634, 0.02695, -0.9846), (0.1634, 0.1486, -0.9846), (0.0504, 0.1486, -0.9846), (0.0504, 0.02695, -0.9846), (0.22, -0.06316, -0.2807), (0.22, 0.2095, -0.2807), (-0.006174, -0.06316, -0.2807), (-0.006174, 0.2095, -0.2807), (0.2739, 0.2594, -0.1712), (-0.01473, 0.2594, -0.1744), (0.2739, -0.0677, -0.1712), (-0.01473, -0.0677, -0.1744), (0.2209, 0.1972, -0.5379), (-0.007092, -0.04032, -0.5379), (0.2209, -0.04032, -0.5379), (-0.007092, 0.1972, -0.5379), (0.1941, -0.025, -0.7067), (0.01972, 0.1936, -0.7067), (0.1941, 0.1936, -0.7067), (0.01972, -0.025, -0.7067), (-0.03519, -0.0652, 0.01579), (-0.04709, -0.07801, 0.09974), (-0.04709, 0.2536, 0.09974), (-0.03519, 0.2408, 0.01579), (0.2609, 0.2536, 0.09974), (0.249, 0.2408, 0.01579), (0.2609, -0.07801, 0.09974), (0.249, -0.0652, 0.01579), (0.2106, 0.1647, -0.4554), (0.003212, -0.02391, -0.4554), (0.2106, -0.02391, -0.4554), (0.003212, 0.1647, -0.4554), (0.1838, 0.0126, -0.7997), (0.02999, 0.1584, -0.7997), (0.1838, 0.1584, -0.7997), (0.02999, 0.0126, -0.7997), (0.137, 0.01459, -1.281), (0.07678, 0.161, -1.281), (0.137, 0.161, -1.281), (0.07678, 0.01459, -1.281), (0.143, 0.1966, -1.073), (0.07086, -0.02104, -1.073), (0.143, -0.02104, -1.073), (0.07086, 0.1966, -1.073)], [], [(38, 3, 7, 40), (40, 7, 5, 42), (42, 5, 1, 37), (21, 20, 11, 10), (7, 3, 1, 5), (54, 52, 15, 14), (20, 22, 9, 11), (23, 21, 10, 8), (22, 23, 8, 9), (12, 14, 15, 13), (55, 53, 12, 13), (52, 55, 13, 15), (53, 54, 14, 12), (49, 50, 17, 18), (48, 51, 19, 16), (51, 49, 18, 19), (50, 48, 16, 17), (27, 25, 23, 22), (25, 24, 21, 23), (26, 27, 22, 20), (24, 26, 20, 21), (6, 4, 26, 24), (4, 0, 27, 26), (2, 6, 24, 25), (0, 2, 25, 27), (44, 46, 30, 28), (45, 47, 31, 29), (46, 45, 29, 30), (47, 44, 28, 31), (28, 30, 32, 34), (29, 31, 33, 35), (30, 29, 35, 32), (31, 28, 34, 33), (4, 43, 36, 0), (43, 42, 37, 36), (6, 41, 43, 4), (41, 40, 42, 43), (2, 39, 41, 6), (39, 38, 40, 41), (0, 36, 39, 2), (8, 10, 44, 47), (11, 9, 45, 46), (9, 8, 47, 45), (10, 11, 46, 44), (34, 32, 48, 50), (35, 33, 49, 51), (32, 35, 51, 48), (33, 34, 50, 49), (59, 56, 54, 53), (58, 57, 55, 52), (57, 59, 53, 55), (56, 58, 52, 54), (17, 16, 58, 56), (19, 18, 59, 57), (16, 19, 57, 58), (18, 17, 56, 59)])
_uv = me_cube_008.uv_layers.new(name='UVMap')
_uv.uv.foreach_set('vector', [0.5617, 0.25, 0.625, 0.25, 0.625, 0.5, 0.5617, 0.5, 0.5617, 0.5, 0.625, 0.5, 0.625, 0.75, 0.5617, 0.75, 0.5617, 0.75, 0.625, 0.75, 0.625, 1.0, 0.5617, 1.0, 0.4051, 0.5, 0.4051, 0.75, 0.3836, 0.75, 0.3836, 0.5, 0.625, 0.5, 0.875, 0.5, 0.875, 0.75, 0.625, 0.75, 0.375, 0.5, 0.375, 0.75, 0.375, 0.75, 0.375, 0.5, 0.4051, 0.75, 0.4051, 1.0, 0.3836, 1.0, 0.3836, 0.75, 0.4051, 0.25, 0.4051, 0.5, 0.3836, 0.5, 0.3836, 0.25, 0.4051, 0.0, 0.4051, 0.25, 0.3836, 0.25, 0.3836, 0.0, 0.125, 0.5, 0.375, 0.5, 0.375, 0.75, 0.125, 0.75, 0.375, 0.0, 0.375, 0.25, 0.375, 0.25, 0.375, 0.0, 0.375, 0.75, 0.375, 1.0, 0.375, 1.0, 0.375, 0.75, 0.375, 0.25, 0.375, 0.5, 0.375, 0.5, 0.375, 0.25, 0.3779, 0.25, 0.3779, 0.5, 0.375, 0.5, 0.375, 0.25, 0.3779, 0.75, 0.3779, 1.0, 0.375, 1.0, 0.375, 0.75, 0.3779, 0.0, 0.3779, 0.25, 0.375, 0.25, 0.375, 0.0, 0.3779, 0.5, 0.3779, 0.75, 0.375, 0.75, 0.375, 0.5, 0.4202, 0.0, 0.4202, 0.25, 0.4051, 0.25, 0.4051, 0.0, 0.4202, 0.25, 0.4202, 0.5, 0.4051, 0.5, 0.4051, 0.25, 0.4202, 0.75, 0.4202, 1.0, 0.4051, 1.0, 0.4051, 0.75, 0.4202, 0.5, 0.4202, 0.75, 0.4051, 0.75, 0.4051, 0.5, 0.4352, 0.5, 0.4352, 0.75, 0.4202, 0.75, 0.4202, 0.5, 0.4352, 0.75, 0.4352, 1.0, 0.4202, 1.0, 0.4202, 0.75, 0.4352, 0.25, 0.4352, 0.5, 0.4202, 0.5, 0.4202, 0.25, 0.4352, 0.0, 0.4352, 0.25, 0.4202, 0.25, 0.4202, 0.0, 0.3832, 0.5, 0.3832, 0.75, 0.382, 0.75, 0.382, 0.5, 0.3832, 0.0, 0.3832, 0.25, 0.382, 0.25, 0.382, 0.0, 0.3832, 0.75, 0.3832, 1.0, 0.382, 1.0, 0.382, 0.75, 0.3832, 0.25, 0.3832, 0.5, 0.382, 0.5, 0.382, 0.25, 0.382, 0.5, 0.382, 0.75, 0.3793, 0.75, 0.3793, 0.5, 0.382, 0.0, 0.382, 0.25, 0.3793, 0.25, 0.3793, 0.0, 0.382, 0.75, 0.382, 1.0, 0.3793, 1.0, 0.3793, 0.75, 0.382, 0.25, 0.382, 0.5, 0.3793, 0.5, 0.3793, 0.25, 0.4352, 0.75, 0.4985, 0.75, 0.4985, 1.0, 0.4352, 1.0, 0.4985, 0.75, 0.5617, 0.75, 0.5617, 1.0, 0.4985, 1.0, 0.4352, 0.5, 0.4985, 0.5, 0.4985, 0.75, 0.4352, 0.75, 0.4985, 0.5, 0.5617, 0.5, 0.5617, 0.75, 0.4985, 0.75, 0.4352, 0.25, 0.4985, 0.25, 0.4985, 0.5, 0.4352, 0.5, 0.4985, 0.25, 0.5617, 0.25, 0.5617, 0.5, 0.4985, 0.5, 0.4352, 0.0, 0.4985, 0.0, 0.4985, 0.25, 0.4352, 0.25, 0.3836, 0.25, 0.3836, 0.5, 0.3832, 0.5, 0.3832, 0.25, 0.3836, 0.75, 0.3836, 1.0, 0.3832, 1.0, 0.3832, 0.75, 0.3836, 0.0, 0.3836, 0.25, 0.3832, 0.25, 0.3832, 0.0, 0.3836, 0.5, 0.3836, 0.75, 0.3832, 0.75, 0.3832, 0.5, 0.3793, 0.5, 0.3793, 0.75, 0.3779, 0.75, 0.3779, 0.5, 0.3793, 0.0, 0.3793, 0.25, 0.3779, 0.25, 0.3779, 0.0, 0.3793, 0.75, 0.3793, 1.0, 0.3779, 1.0, 0.3779, 0.75, 0.3793, 0.25, 0.3793, 0.5, 0.3779, 0.5, 0.3779, 0.25, 0.375, 0.25, 0.375, 0.5, 0.375, 0.5, 0.375, 0.25, 0.375, 0.75, 0.375, 1.0, 0.375, 1.0, 0.375, 0.75, 0.375, 0.0, 0.375, 0.25, 0.375, 0.25, 0.375, 0.0, 0.375, 0.5, 0.375, 0.75, 0.375, 0.75, 0.375, 0.5, 0.375, 0.5, 0.375, 0.75, 0.375, 0.75, 0.375, 0.5, 0.375, 0.0, 0.375, 0.25, 0.375, 0.25, 0.375, 0.0, 0.375, 0.75, 0.375, 1.0, 0.375, 1.0, 0.375, 0.75, 0.375, 0.25, 0.375, 0.5, 0.375, 0.5, 0.375, 0.25])
me_cube_008.update()
me_cube_002 = bpy.data.meshes.new('Cube.002')
me_cube_002.from_pydata([(0.0308, -0.1777, 1.262), (0.1559, -0.1777, 1.748), (0.1559, -0.02481, 1.344), (0.1559, 0.2179, 1.745), (-0.01844, -0.02481, 1.344), (-0.01844, 0.2179, 1.745), (-0.01844, -0.1777, 1.262), (-0.01844, -0.1777, 1.748), (0.1559, 0.2179, 1.447), (0.1559, -0.1777, 1.45), (-0.01844, -0.1777, 1.45), (-0.01844, 0.2179, 1.447)], [], [(11, 5, 3, 8), (8, 3, 1, 9), (4, 2, 0, 6), (3, 5, 7, 1), (9, 1, 7, 10), (0, 9, 10, 6), (2, 8, 9, 0), (4, 11, 8, 2)])
_uv = me_cube_002.uv_layers.new(name='UVMap')
_uv.uv.foreach_set('vector', [0.4716, 0.375, 0.625, 0.375, 0.625, 0.5, 0.4716, 0.5, 0.4716, 0.5, 0.625, 0.5, 0.625, 0.75, 0.4716, 0.75, 0.25, 0.5, 0.375, 0.5, 0.375, 0.75, 0.25, 0.75, 0.625, 0.5, 0.75, 0.5, 0.75, 0.75, 0.625, 0.75, 0.4716, 0.75, 0.625, 0.75, 0.625, 0.875, 0.4716, 0.875, 0.375, 0.75, 0.4716, 0.75, 0.4716, 0.875, 0.375, 0.875, 0.375, 0.5, 0.4716, 0.5, 0.4716, 0.75, 0.375, 0.75, 0.375, 0.375, 0.4716, 0.375, 0.4716, 0.5, 0.375, 0.5])
me_cube_002.update()
me_cube_006 = bpy.data.meshes.new('Cube.006')
me_cube_006.from_pydata([(0.3546, -0.227, -0.05499), (0.3546, -0.07249, 1.194), (0.3546, 0.3214, -0.05499), (0.3546, 0.2848, 1.194), (0.0, 0.3214, -0.05499), (0.0, 0.2848, 1.194), (0.0, -0.227, -0.05499), (0.0, -0.07249, 1.194), (0.3546, 0.3214, 0.9714), (0.3263, 0.2849, 0.7661), (0.2697, 0.1704, 0.5609), (0.2877, 0.185, 0.3556), (0.3546, 0.3214, 0.1503), (0.3546, -0.2163, 0.9714), (0.3263, -0.2334, 0.7661), (0.2697, -0.1798, 0.5609), (0.2877, -0.227, 0.3556), (0.3546, -0.1262, 0.1503), (0.0, -0.2163, 0.9714), (0.0, -0.2334, 0.7661), (0.0, -0.1798, 0.5609), (0.0, -0.227, 0.3556), (0.0, -0.1262, 0.1503), (0.0, 0.3214, 0.9714), (0.0, 0.2849, 0.7661), (0.0, 0.1704, 0.5609), (0.0, 0.185, 0.3556), (0.0, 0.3214, 0.1503), (0.3546, 0.3214, 1.085), (0.3546, -0.1326, 1.085), (0.0, -0.1326, 1.085), (0.0, 0.3214, 1.085), (0.2877, 0.185, 0.3556), (0.0, 0.185, 0.3556), (0.3212, 0.2532, 0.2529), (0.3212, -0.1916, 0.2529), (0.0, -0.1916, 0.2529), (0.0, 0.2532, 0.2529), (0.2787, 0.1777, 0.4582), (0.2787, -0.1809, 0.4582), (0.0, -0.1809, 0.4582), (0.0, 0.1777, 0.4582), (0.3435, 0.3214, 0.8906), (0.3435, -0.1926, 0.8906), (0.0, -0.1926, 0.8906), (0.0, 0.3214, 0.8906), (0.04728, 0.2848, 1.194), (0.04728, -0.227, -0.05499), (0.04728, 0.3214, -0.05499), (0.04728, -0.07249, 1.194), (0.04728, -0.1262, 0.1503), (0.03836, -0.227, 0.3556), (0.03596, -0.1798, 0.5609), (0.04351, -0.2334, 0.7661), (0.04728, -0.2163, 0.9714), (0.04728, 0.3214, 0.1503), (0.03836, 0.185, 0.3556), (0.03596, 0.1704, 0.5609), (0.04351, 0.2849, 0.7661), (0.04728, 0.3214, 0.9714), (0.04728, -0.1326, 1.085), (0.04728, 0.3214, 1.085), (0.04282, 0.2532, 0.2529), (0.04282, -0.1916, 0.2529), (0.03716, 0.1777, 0.4582), (0.03716, -0.1809, 0.4582), (0.0458, 0.3214, 0.8906), (0.0458, -0.1926, 0.8906)], [(33, 32)], [(61, 46, 3, 28), (28, 3, 1, 29), (48, 2, 0, 47), (46, 5, 7, 49), (60, 49, 7, 30), (47, 50, 22, 6), (63, 51, 21, 36), (65, 52, 20, 40), (52, 53, 19, 20), (67, 54, 18, 44), (2, 12, 17, 0), (34, 11, 16, 35), (38, 10, 15, 39), (10, 9, 14, 15), (42, 8, 13, 43), (48, 55, 12, 2), (62, 56, 11, 34), (64, 57, 10, 38), (57, 58, 9, 10), (66, 59, 8, 42), (54, 60, 30, 18), (8, 28, 29, 13), (59, 61, 28, 8), (55, 62, 34, 12), (12, 34, 35, 17), (50, 63, 36, 22), (56, 64, 38, 11), (11, 38, 39, 16), (51, 65, 40, 21), (58, 66, 42, 9), (9, 42, 43, 14), (53, 67, 44, 19), (14, 43, 67, 53), (24, 45, 66, 58), (16, 39, 65, 51), (26, 41, 64, 56), (17, 35, 63, 50), (27, 37, 62, 55), (23, 31, 61, 59), (13, 29, 60, 54), (45, 23, 59, 66), (25, 24, 58, 57), (41, 25, 57, 64), (37, 26, 56, 62), (4, 27, 55, 48), (43, 13, 54, 67), (15, 14, 53, 52), (39, 15, 52, 65), (35, 16, 51, 63), (0, 17, 50, 47), (29, 1, 49, 60), (3, 46, 49, 1), (4, 48, 47, 6), (31, 5, 46, 61)])
_uv = me_cube_006.uv_layers.new(name='UVMap')
_uv.uv.foreach_set('vector', [0.6019, 0.3917, 0.625, 0.3917, 0.625, 0.5, 0.6019, 0.5, 0.6019, 0.5, 0.625, 0.5, 0.625, 0.75, 0.6019, 0.75, 0.2667, 0.5, 0.375, 0.5, 0.375, 0.75, 0.2667, 0.75, 0.7333, 0.5, 0.75, 0.5, 0.75, 0.75, 0.7333, 0.75, 0.6019, 0.8583, 0.625, 0.8583, 0.625, 0.875, 0.6019, 0.875, 0.375, 0.8583, 0.4167, 0.8583, 0.4167, 0.875, 0.375, 0.875, 0.4375, 0.8583, 0.4583, 0.8583, 0.4583, 0.875, 0.4375, 0.875, 0.4792, 0.8583, 0.5, 0.8583, 0.5, 0.875, 0.4792, 0.875, 0.5, 0.8583, 0.5417, 0.8583, 0.5417, 0.875, 0.5, 0.875, 0.5669, 0.8583, 0.5833, 0.8583, 0.5833, 0.875, 0.5669, 0.875, 0.375, 0.5, 0.4167, 0.5, 0.4167, 0.75, 0.375, 0.75, 0.4375, 0.5, 0.4583, 0.5, 0.4583, 0.75, 0.4375, 0.75, 0.4792, 0.5, 0.5, 0.5, 0.5, 0.75, 0.4792, 0.75, 0.5, 0.5, 0.5417, 0.5, 0.5417, 0.75, 0.5, 0.75, 0.5669, 0.5, 0.5833, 0.5, 0.5833, 0.75, 0.5669, 0.75, 0.375, 0.3917, 0.4167, 0.3917, 0.4167, 0.5, 0.375, 0.5, 0.4375, 0.3917, 0.4583, 0.3917, 0.4583, 0.5, 0.4375, 0.5, 0.4792, 0.3917, 0.5, 0.3917, 0.5, 0.5, 0.4792, 0.5, 0.5, 0.3917, 0.5417, 0.3917, 0.5417, 0.5, 0.5, 0.5, 0.5669, 0.3917, 0.5833, 0.3917, 0.5833, 0.5, 0.5669, 0.5, 0.5833, 0.8583, 0.6019, 0.8583, 0.6019, 0.875, 0.5833, 0.875, 0.5833, 0.5, 0.6019, 0.5, 0.6019, 0.75, 0.5833, 0.75, 0.5833, 0.3917, 0.6019, 0.3917, 0.6019, 0.5, 0.5833, 0.5, 0.4167, 0.3917, 0.4375, 0.3917, 0.4375, 0.5, 0.4167, 0.5, 0.4167, 0.5, 0.4375, 0.5, 0.4375, 0.75, 0.4167, 0.75, 0.4167, 0.8583, 0.4375, 0.8583, 0.4375, 0.875, 0.4167, 0.875, 0.4583, 0.3917, 0.4792, 0.3917, 0.4792, 0.5, 0.4583, 0.5, 0.4583, 0.5, 0.4792, 0.5, 0.4792, 0.75, 0.4583, 0.75, 0.4583, 0.8583, 0.4792, 0.8583, 0.4792, 0.875, 0.4583, 0.875, 0.5417, 0.3917, 0.5669, 0.3917, 0.5669, 0.5, 0.5417, 0.5, 0.5417, 0.5, 0.5669, 0.5, 0.5669, 0.75, 0.5417, 0.75, 0.5417, 0.8583, 0.5669, 0.8583, 0.5669, 0.875, 0.5417, 0.875, 0.5417, 0.75, 0.5669, 0.75, 0.5669, 0.8583, 0.5417, 0.8583, 0.5417, 0.375, 0.5669, 0.375, 0.5669, 0.3917, 0.5417, 0.3917, 0.4583, 0.75, 0.4792, 0.75, 0.4792, 0.8583, 0.4583, 0.8583, 0.4583, 0.375, 0.4792, 0.375, 0.4792, 0.3917, 0.4583, 0.3917, 0.4167, 0.75, 0.4375, 0.75, 0.4375, 0.8583, 0.4167, 0.8583, 0.4167, 0.375, 0.4375, 0.375, 0.4375, 0.3917, 0.4167, 0.3917, 0.5833, 0.375, 0.6019, 0.375, 0.6019, 0.3917, 0.5833, 0.3917, 0.5833, 0.75, 0.6019, 0.75, 0.6019, 0.8583, 0.5833, 0.8583, 0.5669, 0.375, 0.5833, 0.375, 0.5833, 0.3917, 0.5669, 0.3917, 0.5, 0.375, 0.5417, 0.375, 0.5417, 0.3917, 0.5, 0.3917, 0.4792, 0.375, 0.5, 0.375, 0.5, 0.3917, 0.4792, 0.3917, 0.4375, 0.375, 0.4583, 0.375, 0.4583, 0.3917, 0.4375, 0.3917, 0.375, 0.375, 0.4167, 0.375, 0.4167, 0.3917, 0.375, 0.3917, 0.5669, 0.75, 0.5833, 0.75, 0.5833, 0.8583, 0.5669, 0.8583, 0.5, 0.75, 0.5417, 0.75, 0.5417, 0.8583, 0.5, 0.8583, 0.4792, 0.75, 0.5, 0.75, 0.5, 0.8583, 0.4792, 0.8583, 0.4375, 0.75, 0.4583, 0.75, 0.4583, 0.8583, 0.4375, 0.8583, 0.375, 0.75, 0.4167, 0.75, 0.4167, 0.8583, 0.375, 0.8583, 0.6019, 0.75, 0.625, 0.75, 0.625, 0.8583, 0.6019, 0.8583, 0.625, 0.5, 0.7333, 0.5, 0.7333, 0.75, 0.625, 0.75, 0.25, 0.5, 0.2667, 0.5, 0.2667, 0.75, 0.25, 0.75, 0.6019, 0.375, 0.625, 0.375, 0.625, 0.3917, 0.6019, 0.3917])
me_cube_006.update()
me_cube_007 = bpy.data.meshes.new('Cube.007')
me_cube_007.from_pydata([(0.2942, -0.1439, -0.05393), (0.2942, -0.07249, 1.194), (0.2778, 0.3947, -0.03177), (0.2778, 0.2848, 1.194), (0.0, 0.2271, -0.03177), (0.0, 0.2848, 1.194), (0.0, -0.08945, -0.05499), (0.0, -0.07249, 1.194), (0.2778, 0.3214, 0.9714), (0.2556, 0.2849, 0.7661), (0.2113, 0.1704, 0.5609), (0.2254, 0.185, 0.3556), (0.2778, 0.3214, 0.1503), (0.2942, -0.2163, 0.9714), (0.2707, -0.2334, 0.7661), (0.2237, -0.1798, 0.5609), (0.2387, -0.227, 0.3556), (0.2942, -0.1262, 0.1503), (0.0, -0.2163, 0.9714), (0.0, -0.2334, 0.7661), (0.0, -0.1798, 0.5609), (0.0, -0.227, 0.3556), (0.0, -0.1262, 0.1503), (0.0, 0.3214, 0.9714), (0.0, 0.2849, 0.7661), (0.0, 0.1704, 0.5609), (0.0, 0.185, 0.3556), (0.0, 0.1539, 0.1503), (0.2778, 0.3214, 1.085), (0.2942, -0.1326, 1.085), (0.0, -0.1326, 1.085), (0.0, 0.3214, 1.085), (0.2877, 0.185, 0.3556), (0.0, 0.185, 0.3556), (0.2516, 0.2532, 0.2529), (0.2664, -0.1916, 0.2529), (0.0, -0.1916, 0.2529), (0.0, 0.2532, 0.2529), (0.2183, 0.1777, 0.4582), (0.2312, -0.1809, 0.4582), (0.0, -0.1809, 0.4582), (0.0, 0.1777, 0.4582), (0.2691, 0.3214, 0.8906), (0.2849, -0.1926, 0.8906), (0.0, -0.1926, 0.8906), (0.0, 0.3214, 0.8906), (0.04728, 0.2848, 1.194), (0.04728, -0.1837, -0.05499), (0.04728, 0.3947, -0.03177), (0.04728, -0.07249, 1.194), (0.04728, -0.1262, 0.1503), (0.03836, -0.227, 0.3556), (0.03596, -0.1798, 0.5609), (0.04351, -0.2334, 0.7661), (0.04728, -0.2163, 0.9714), (0.04728, 0.3214, 0.1503), (0.03836, 0.185, 0.3556), (0.03596, 0.1704, 0.5609), (0.04351, 0.2849, 0.7661), (0.04728, 0.3214, 0.9714), (0.04728, -0.1326, 1.085), (0.04728, 0.3214, 1.085), (0.04282, 0.2532, 0.2529), (0.04282, -0.1916, 0.2529), (0.03716, 0.1777, 0.4582), (0.03716, -0.1809, 0.4582), (0.0458, 0.3214, 0.8906), (0.0458, -0.1926, 0.8906), (0.2662, 0.04478, -0.7353), (0.2778, 0.261, -0.7302), (0.09346, 0.04478, -0.7353), (0.04728, 0.261, -0.7302), (0.3485, 0.08766, -1.444), (0.2778, 0.2639, -1.442), (0.01117, 0.08766, -1.444), (0.04728, 0.2639, -1.442), (0.3485, 0.05729, -1.598), (0.2778, 0.2861, -1.598), (0.01117, 0.05729, -1.598), (0.04728, 0.2861, -1.598), (0.2662, -0.08176, -0.4044), (0.2778, 0.2914, -0.3951), (0.09346, -0.08176, -0.4044), (0.04728, 0.2914, -0.3951), (0.2662, -0.009163, -0.5488), (0.09346, -0.009163, -0.5488), (0.2778, 0.2028, -0.5434), (0.04728, 0.2028, -0.5434), (0.2778, 0.3, -0.08861), (0.04728, 0.3, -0.08861), (0.2914, -0.1384, -0.08967), (0.05185, -0.1697, -0.08861), (0.04728, 0.3121, -0.8766), (0.04728, 0.3417, -1.011), (0.04728, 0.2861, -1.159), (0.04728, 0.2676, -1.308), (0.09346, 0.102, -1.301), (0.09346, 0.08766, -1.161), (0.09346, 0.04299, -1.018), (0.09346, 0.003682, -0.8766), (0.2662, 0.102, -1.301), (0.2662, 0.08766, -1.161), (0.2662, 0.04299, -1.018), (0.2662, 0.003682, -0.8766), (0.2778, 0.3121, -0.8766), (0.2778, 0.3417, -1.011), (0.2778, 0.2861, -1.159), (0.2778, 0.2676, -1.308), (0.2662, -0.06707, -0.6572), (0.09346, -0.06707, -0.6572), (0.2778, 0.2739, -0.6431), (0.04728, 0.2739, -0.6431), (0.283, -0.1381, -0.1945), (0.2746, -0.1294, -0.2967), (0.06572, -0.1381, -0.1945), (0.07959, -0.1294, -0.2967), (0.2778, 0.2967, -0.293), (0.2778, 0.302, -0.1908), (0.04728, 0.2967, -0.293), (0.04728, 0.302, -0.1908), (0.3084, -0.08176, -0.4044), (0.09346, -0.08176, -0.4044), (0.3546, 0.04208, -0.04637), (0.3546, 0.2184, -0.03907), (0.3546, 0.1657, 1.194), (0.3546, 0.04662, 1.194), (0.0, 0.1657, 1.194), (0.0, 0.04662, 1.194), (0.0, 0.1216, -0.03951), (0.0, 0.01607, -0.04725), (0.3546, 0.1722, 0.1503), (0.3546, 0.023, 0.1503), (0.2877, 0.04769, 0.3556), (0.2877, -0.08964, 0.3556), (0.2697, 0.0537, 0.5609), (0.2697, -0.06305, 0.5609), (0.3263, 0.1122, 0.7661), (0.3263, -0.06062, 0.7661), (0.3546, 0.1422, 0.9714), (0.3546, -0.03704, 0.9714), (0.3546, 0.1701, 1.085), (0.3546, 0.01871, 1.085), (0.3212, 0.1049, 0.2529), (0.3212, -0.04333, 0.2529), (0.2787, 0.0582, 0.4582), (0.2787, -0.06134, 0.4582), (0.3435, 0.1501, 0.8906), (0.3435, -0.02127, 0.8906), (0.04728, 0.1657, 1.194), (0.04728, 0.04662, 1.194), (0.04728, 0.2019, -0.03951), (0.04728, 0.009078, -0.04725), (0.3238, 0.1169, -0.7336), (0.3392, 0.189, -0.7319), (0.06268, 0.189, -0.7319), (0.07807, 0.1169, -0.7336), (0.3238, 0.1464, -1.443), (0.3392, 0.2051, -1.443), (0.06268, 0.2051, -1.443), (0.07807, 0.1464, -1.443), (0.3238, 0.1336, -1.598), (0.3392, 0.2098, -1.598), (0.06268, 0.2098, -1.598), (0.07807, 0.1336, -1.598), (0.06268, 0.167, -0.3982), (0.07807, 0.04263, -0.4013), (0.3238, 0.04263, -0.4013), (0.3392, 0.167, -0.3982), (0.06268, 0.1321, -0.5452), (0.07807, 0.06149, -0.547), (0.3238, 0.06149, -0.547), (0.3392, 0.1321, -0.5452), (0.3516, 0.01281, -0.08949), (0.3531, 0.1564, -0.08905), (0.04881, 0.1434, -0.08861), (0.05033, -0.01311, -0.08861), (0.3238, 0.1065, -0.8766), (0.3392, 0.2093, -0.8766), (0.3238, 0.1426, -1.016), (0.3392, 0.2421, -1.013), (0.3238, 0.1538, -1.161), (0.3392, 0.22, -1.16), (0.3238, 0.1572, -1.303), (0.3392, 0.2124, -1.306), (0.06268, 0.2093, -0.8766), (0.07807, 0.1065, -0.8766), (0.06268, 0.2421, -1.013), (0.07807, 0.1426, -1.016), (0.06268, 0.22, -1.16), (0.07807, 0.1538, -1.161), (0.06268, 0.2124, -1.306), (0.07807, 0.1572, -1.303), (0.06268, 0.1602, -0.6478), (0.07807, 0.04659, -0.6525), (0.3238, 0.04659, -0.6525), (0.3392, 0.1602, -0.6478), (0.3423, 0.008607, -0.1933), (0.3485, 0.1553, -0.192), (0.3331, 0.01266, -0.2955), (0.3439, 0.1547, -0.2942), (0.05343, 0.1553, -0.192), (0.05957, 0.008607, -0.1933), (0.05805, 0.1547, -0.2942), (0.06882, 0.01266, -0.2955), (0.06181, -0.269, -1.52), (0.2978, -0.269, -1.52), (0.06181, -0.269, -1.597), (0.2978, -0.269, -1.597), (0.3485, -0.07042, -1.481), (0.3485, -0.06522, -1.591), (0.01117, -0.07042, -1.481), (0.01117, -0.06522, -1.591)], [(33, 32), (121, 120)], [(61, 46, 3, 28), (141, 125, 1, 29), (194, 108, 68, 152), (149, 127, 7, 49), (60, 49, 7, 30), (47, 50, 22, 6), (63, 51, 21, 36), (65, 52, 20, 40), (52, 53, 19, 20), (67, 54, 18, 44), (122, 131, 17, 0), (143, 133, 16, 35), (145, 135, 15, 39), (135, 137, 14, 15), (147, 139, 13, 43), (48, 55, 12, 2), (62, 56, 11, 34), (64, 57, 10, 38), (57, 58, 9, 10), (66, 59, 8, 42), (54, 60, 30, 18), (139, 141, 29, 13), (59, 61, 28, 8), (55, 62, 34, 12), (131, 143, 35, 17), (50, 63, 36, 22), (56, 64, 38, 11), (133, 145, 39, 16), (51, 65, 40, 21), (58, 66, 42, 9), (137, 147, 43, 14), (53, 67, 44, 19), (14, 43, 67, 53), (24, 45, 66, 58), (16, 39, 65, 51), (26, 41, 64, 56), (17, 35, 63, 50), (27, 37, 62, 55), (23, 31, 61, 59), (13, 29, 60, 54), (45, 23, 59, 66), (25, 24, 58, 57), (41, 25, 57, 64), (37, 26, 56, 62), (4, 27, 55, 48), (43, 13, 54, 67), (15, 14, 53, 52), (39, 15, 52, 65), (35, 16, 51, 63), (0, 17, 50, 47), (29, 1, 49, 60), (125, 149, 49, 1), (129, 151, 47, 6), (31, 5, 46, 61), (190, 95, 75, 158), (108, 109, 70, 68), (111, 110, 69, 71), (192, 111, 71, 154), (75, 73, 77, 79), (100, 96, 74, 72), (95, 107, 73, 75), (182, 100, 72, 156), (163, 160, 76, 78), (156, 72, 76, 160), (158, 75, 79, 162), (209, 208, 205, 207), (202, 118, 83, 164), (118, 116, 81, 83), (113, 115, 82, 80), (198, 113, 80, 166), (164, 83, 87, 168), (83, 81, 86, 87), (80, 82, 85, 84), (166, 80, 84, 170), (122, 0, 90, 172), (0, 47, 91, 90), (48, 2, 88, 89), (150, 48, 89, 174), (152, 68, 103, 176), (176, 103, 102, 178), (178, 102, 101, 180), (180, 101, 100, 182), (71, 69, 104, 92), (92, 104, 105, 93), (93, 105, 106, 94), (94, 106, 107, 95), (68, 70, 99, 103), (103, 99, 98, 102), (102, 98, 97, 101), (101, 97, 96, 100), (154, 71, 92, 184), (184, 92, 93, 186), (186, 93, 94, 188), (188, 94, 95, 190), (168, 87, 111, 192), (87, 86, 110, 111), (84, 85, 109, 108), (170, 84, 108, 194), (172, 90, 112, 196), (196, 112, 113, 198), (90, 91, 114, 112), (112, 114, 115, 113), (89, 88, 117, 119), (119, 117, 116, 118), (174, 89, 119, 200), (200, 119, 118, 202), (114, 201, 203, 115), (201, 200, 202, 203), (91, 175, 201, 114), (175, 174, 200, 201), (117, 197, 199, 116), (197, 196, 198, 199), (88, 173, 197, 117), (173, 172, 196, 197), (86, 171, 195, 110), (171, 170, 194, 195), (85, 169, 193, 109), (169, 168, 192, 193), (97, 189, 191, 96), (189, 188, 190, 191), (98, 187, 189, 97), (187, 186, 188, 189), (99, 185, 187, 98), (185, 184, 186, 187), (70, 155, 185, 99), (155, 154, 184, 185), (106, 181, 183, 107), (181, 180, 182, 183), (105, 179, 181, 106), (179, 178, 180, 181), (104, 177, 179, 105), (177, 176, 178, 179), (69, 153, 177, 104), (153, 152, 176, 177), (47, 151, 175, 91), (151, 150, 174, 175), (2, 123, 173, 88), (123, 122, 172, 173), (81, 167, 171, 86), (167, 166, 170, 171), (82, 165, 169, 85), (165, 164, 168, 169), (116, 199, 167, 81), (199, 198, 166, 167), (115, 203, 165, 82), (203, 202, 164, 165), (74, 159, 163, 78), (159, 158, 162, 163), (73, 157, 161, 77), (157, 156, 160, 161), (79, 77, 161, 162), (162, 161, 160, 163), (107, 183, 157, 73), (183, 182, 156, 157), (109, 193, 155, 70), (193, 192, 154, 155), (96, 191, 159, 74), (191, 190, 158, 159), (4, 48, 150, 128), (128, 150, 151, 129), (3, 46, 148, 124), (124, 148, 149, 125), (9, 42, 146, 136), (136, 146, 147, 137), (11, 38, 144, 132), (132, 144, 145, 133), (12, 34, 142, 130), (130, 142, 143, 131), (8, 28, 140, 138), (138, 140, 141, 139), (42, 8, 138, 146), (146, 138, 139, 147), (10, 9, 136, 134), (134, 136, 137, 135), (38, 10, 134, 144), (144, 134, 135, 145), (34, 11, 132, 142), (142, 132, 133, 143), (2, 12, 130, 123), (123, 130, 131, 122), (46, 5, 126, 148), (148, 126, 127, 149), (110, 195, 153, 69), (195, 194, 152, 153), (28, 3, 124, 140), (140, 124, 125, 141), (205, 204, 206, 207), (208, 210, 204, 205), (210, 211, 206, 204), (211, 209, 207, 206), (78, 76, 209, 211), (74, 78, 211, 210), (72, 74, 210, 208), (76, 72, 208, 209)])
_uv = me_cube_007.uv_layers.new(name='UVMap')
_uv.uv.foreach_set('vector', [0.6019, 0.3917, 0.625, 0.3917, 0.6385, 0.4865, 0.6019, 0.4729, 0.6019, 0.6667, 0.625, 0.6667, 0.6357, 0.7607, 0.6019, 0.7713, 0.375, 0.6667, 0.375, 0.7713, 0.375, 0.7713, 0.375, 0.6667, 0.7333, 0.6667, 0.75, 0.6667, 0.75, 0.75, 0.7333, 0.75, 0.6019, 0.8583, 0.625, 0.8583, 0.625, 0.875, 0.6019, 0.875, 0.375, 0.8583, 0.4167, 0.8583, 0.4167, 0.875, 0.375, 0.875, 0.4375, 0.8583, 0.4583, 0.8583, 0.4583, 0.875, 0.4375, 0.875, 0.4792, 0.8583, 0.5, 0.8583, 0.5, 0.875, 0.4792, 0.875, 0.5, 0.8583, 0.5417, 0.8583, 0.5417, 0.875, 0.5, 0.875, 0.5669, 0.8583, 0.5833, 0.8583, 0.5833, 0.875, 0.5669, 0.875, 0.375, 0.6667, 0.4167, 0.6667, 0.4167, 0.7713, 0.375, 0.7713, 0.4375, 0.6667, 0.4583, 0.6667, 0.4583, 0.7713, 0.4375, 0.7713, 0.4792, 0.6667, 0.5, 0.6667, 0.5, 0.7713, 0.4792, 0.7713, 0.5, 0.6667, 0.5417, 0.6667, 0.5417, 0.7713, 0.5, 0.7713, 0.5669, 0.6667, 0.5833, 0.6667, 0.5833, 0.7713, 0.5669, 0.7713, 0.375, 0.3917, 0.4167, 0.3917, 0.4167, 0.4729, 0.375, 0.4729, 0.4375, 0.3917, 0.4583, 0.3917, 0.4583, 0.4729, 0.4375, 0.4729, 0.4792, 0.3917, 0.5, 0.3917, 0.5, 0.4729, 0.4792, 0.4729, 0.5, 0.3917, 0.5417, 0.3917, 0.5417, 0.4729, 0.5, 0.4729, 0.5669, 0.3917, 0.5833, 0.3917, 0.5833, 0.4729, 0.5669, 0.4729, 0.5833, 0.8583, 0.6019, 0.8583, 0.6019, 0.875, 0.5833, 0.875, 0.5833, 0.6667, 0.6019, 0.6667, 0.6019, 0.7713, 0.5833, 0.7713, 0.5833, 0.3917, 0.6019, 0.3917, 0.6019, 0.4729, 0.5833, 0.4729, 0.4167, 0.3917, 0.4375, 0.3917, 0.4375, 0.4729, 0.4167, 0.4729, 0.4167, 0.6667, 0.4375, 0.6667, 0.4375, 0.7713, 0.4167, 0.7713, 0.4167, 0.8583, 0.4375, 0.8583, 0.4375, 0.875, 0.4167, 0.875, 0.4583, 0.3917, 0.4792, 0.3917, 0.4792, 0.4729, 0.4583, 0.4729, 0.4583, 0.6667, 0.4792, 0.6667, 0.4792, 0.7713, 0.4583, 0.7713, 0.4583, 0.8583, 0.4792, 0.8583, 0.4792, 0.875, 0.4583, 0.875, 0.5417, 0.3917, 0.5669, 0.3917, 0.5669, 0.4729, 0.5417, 0.4729, 0.5417, 0.6667, 0.5669, 0.6667, 0.5669, 0.7713, 0.5417, 0.7713, 0.5417, 0.8583, 0.5669, 0.8583, 0.5669, 0.875, 0.5417, 0.875, 0.5417, 0.7713, 0.5669, 0.7713, 0.5669, 0.8583, 0.5417, 0.8583, 0.5417, 0.375, 0.5669, 0.375, 0.5669, 0.3917, 0.5417, 0.3917, 0.4583, 0.7713, 0.4792, 0.7713, 0.4792, 0.8583, 0.4583, 0.8583, 0.4583, 0.375, 0.4792, 0.375, 0.4792, 0.3917, 0.4583, 0.3917, 0.4167, 0.7713, 0.4375, 0.7713, 0.4375, 0.8583, 0.4167, 0.8583, 0.4167, 0.375, 0.4375, 0.375, 0.4375, 0.3917, 0.4167, 0.3917, 0.5833, 0.375, 0.6019, 0.375, 0.6019, 0.3917, 0.5833, 0.3917, 0.5833, 0.7713, 0.6019, 0.7713, 0.6019, 0.8583, 0.5833, 0.8583, 0.5669, 0.375, 0.5833, 0.375, 0.5833, 0.3917, 0.5669, 0.3917, 0.5, 0.375, 0.5417, 0.375, 0.5417, 0.3917, 0.5, 0.3917, 0.4792, 0.375, 0.5, 0.375, 0.5, 0.3917, 0.4792, 0.3917, 0.4375, 0.375, 0.4583, 0.375, 0.4583, 0.3917, 0.4375, 0.3917, 0.375, 0.375, 0.4167, 0.375, 0.4167, 0.3917, 0.375, 0.3917, 0.5669, 0.7713, 0.5833, 0.7713, 0.5833, 0.8583, 0.5669, 0.8583, 0.5, 0.7713, 0.5417, 0.7713, 0.5417, 0.8583, 0.5, 0.8583, 0.4792, 0.7713, 0.5, 0.7713, 0.5, 0.8583, 0.4792, 0.8583, 0.4375, 0.7713, 0.4583, 0.7713, 0.4583, 0.8583, 0.4375, 0.8583, 0.375, 0.7713, 0.4167, 0.7713, 0.4167, 0.8583, 0.375, 0.8583, 0.6019, 0.7713, 0.6357, 0.7607, 0.625, 0.8583, 0.6019, 0.8583, 0.625, 0.6667, 0.7333, 0.6667, 0.7333, 0.75, 0.6357, 0.7607, 0.25, 0.6667, 0.2667, 0.6667, 0.2667, 0.75, 0.25, 0.75, 0.6019, 0.375, 0.625, 0.375, 0.625, 0.3917, 0.6019, 0.3917, 0.2667, 0.5833, 0.2667, 0.5, 0.2667, 0.5, 0.2667, 0.5833, 0.375, 0.7713, 0.375, 0.8583, 0.375, 0.8583, 0.375, 0.7713, 0.375, 0.3917, 0.375, 0.4729, 0.375, 0.4729, 0.375, 0.3917, 0.2667, 0.5833, 0.2667, 0.5, 0.2667, 0.5, 0.2667, 0.5833, 0.375, 0.3917, 0.375, 0.4729, 0.3624, 0.4855, 0.375, 0.3917, 0.375, 0.7713, 0.375, 0.8583, 0.375, 0.8583, 0.375, 0.7713, 0.375, 0.3917, 0.375, 0.4729, 0.375, 0.4729, 0.375, 0.3917, 0.375, 0.6667, 0.375, 0.7713, 0.375, 0.7713, 0.375, 0.6667, 0.2667, 0.6667, 0.375, 0.6667, 0.3637, 0.76, 0.2667, 0.75, 0.375, 0.6667, 0.375, 0.7713, 0.3637, 0.76, 0.375, 0.6667, 0.2667, 0.5833, 0.2667, 0.5, 0.2667, 0.5, 0.2667, 0.5833, 0.3637, 0.76, 0.375, 0.7713, 0.375, 0.7713, 0.3637, 0.76, 0.2667, 0.5833, 0.2667, 0.5, 0.2667, 0.5, 0.2667, 0.5833, 0.375, 0.3917, 0.375, 0.4729, 0.375, 0.4729, 0.375, 0.3917, 0.375, 0.7713, 0.375, 0.8583, 0.375, 0.8583, 0.375, 0.7713, 0.375, 0.6667, 0.375, 0.7713, 0.375, 0.7713, 0.375, 0.6667, 0.2667, 0.5833, 0.2667, 0.5, 0.2667, 0.5, 0.2667, 0.5833, 0.375, 0.3917, 0.375, 0.4729, 0.375, 0.4729, 0.375, 0.3917, 0.375, 0.7713, 0.375, 0.8583, 0.375, 0.8583, 0.375, 0.7713, 0.375, 0.6667, 0.375, 0.7713, 0.375, 0.7713, 0.375, 0.6667, 0.375, 0.6667, 0.375, 0.7713, 0.375, 0.7713, 0.375, 0.6667, 0.375, 0.7713, 0.375, 0.8583, 0.375, 0.8583, 0.375, 0.7713, 0.375, 0.3917, 0.375, 0.4729, 0.375, 0.4729, 0.375, 0.3917, 0.2667, 0.5833, 0.2667, 0.5, 0.2667, 0.5, 0.2667, 0.5833, 0.375, 0.6667, 0.375, 0.7713, 0.375, 0.7713, 0.375, 0.6667, 0.375, 0.6667, 0.375, 0.7713, 0.375, 0.7713, 0.375, 0.6667, 0.375, 0.6667, 0.375, 0.7713, 0.375, 0.7713, 0.375, 0.6667, 0.375, 0.6667, 0.375, 0.7713, 0.375, 0.7713, 0.375, 0.6667, 0.375, 0.3917, 0.375, 0.4729, 0.375, 0.4729, 0.375, 0.3917, 0.375, 0.3917, 0.375, 0.4729, 0.375, 0.4729, 0.375, 0.3917, 0.375, 0.3917, 0.375, 0.4729, 0.375, 0.4729, 0.375, 0.3917, 0.375, 0.3917, 0.375, 0.4729, 0.375, 0.4729, 0.375, 0.3917, 0.375, 0.7713, 0.375, 0.8583, 0.375, 0.8583, 0.375, 0.7713, 0.375, 0.7713, 0.375, 0.8583, 0.375, 0.8583, 0.375, 0.7713, 0.375, 0.7713, 0.375, 0.8583, 0.375, 0.8583, 0.375, 0.7713, 0.375, 0.7713, 0.375, 0.8583, 0.375, 0.8583, 0.375, 0.7713, 0.2667, 0.5833, 0.2667, 0.5, 0.2667, 0.5, 0.2667, 0.5833, 0.2667, 0.5833, 0.2667, 0.5, 0.2667, 0.5, 0.2667, 0.5833, 0.2667, 0.5833, 0.2667, 0.5, 0.2667, 0.5, 0.2667, 0.5833, 0.2667, 0.5833, 0.2667, 0.5, 0.2667, 0.5, 0.2667, 0.5833, 0.2667, 0.5833, 0.2667, 0.5, 0.2667, 0.5, 0.2667, 0.5833, 0.375, 0.3917, 0.375, 0.4729, 0.375, 0.4729, 0.375, 0.3917, 0.375, 0.7713, 0.375, 0.8583, 0.375, 0.8583, 0.375, 0.7713, 0.375, 0.6667, 0.375, 0.7713, 0.375, 0.7713, 0.375, 0.6667, 0.375, 0.6667, 0.375, 0.7713, 0.375, 0.7713, 0.375, 0.6667, 0.375, 0.6667, 0.375, 0.7713, 0.375, 0.7713, 0.375, 0.6667, 0.375, 0.7713, 0.375, 0.8583, 0.375, 0.8583, 0.375, 0.7713, 0.375, 0.7713, 0.375, 0.8583, 0.375, 0.8583, 0.375, 0.7713, 0.375, 0.3917, 0.375, 0.4729, 0.375, 0.4729, 0.375, 0.3917, 0.375, 0.3917, 0.375, 0.4729, 0.375, 0.4729, 0.375, 0.3917, 0.2667, 0.5833, 0.2667, 0.5, 0.2667, 0.5, 0.2667, 0.5833, 0.2667, 0.5833, 0.2667, 0.5, 0.2667, 0.5, 0.2667, 0.5833, 0.2667, 0.75, 0.2667, 0.6667, 0.2667, 0.6667, 0.2667, 0.75, 0.2667, 0.6667, 0.2667, 0.5833, 0.2667, 0.5833, 0.2667, 0.6667, 0.2667, 0.75, 0.2667, 0.6667, 0.2667, 0.6667, 0.2667, 0.75, 0.2667, 0.6667, 0.2667, 0.5833, 0.2667, 0.5833, 0.2667, 0.6667, 0.375, 0.4729, 0.375, 0.5833, 0.375, 0.5833, 0.375, 0.4729, 0.375, 0.5833, 0.375, 0.6667, 0.375, 0.6667, 0.375, 0.5833, 0.375, 0.4729, 0.375, 0.5833, 0.375, 0.5833, 0.375, 0.4729, 0.375, 0.5833, 0.375, 0.6667, 0.375, 0.6667, 0.375, 0.5833, 0.375, 0.4729, 0.375, 0.5833, 0.375, 0.5833, 0.375, 0.4729, 0.375, 0.5833, 0.375, 0.6667, 0.375, 0.6667, 0.375, 0.5833, 0.2667, 0.75, 0.2667, 0.6667, 0.2667, 0.6667, 0.2667, 0.75, 0.2667, 0.6667, 0.2667, 0.5833, 0.2667, 0.5833, 0.2667, 0.6667, 0.2667, 0.75, 0.2667, 0.6667, 0.2667, 0.6667, 0.2667, 0.75, 0.2667, 0.6667, 0.2667, 0.5833, 0.2667, 0.5833, 0.2667, 0.6667, 0.2667, 0.75, 0.2667, 0.6667, 0.2667, 0.6667, 0.2667, 0.75, 0.2667, 0.6667, 0.2667, 0.5833, 0.2667, 0.5833, 0.2667, 0.6667, 0.2667, 0.75, 0.2667, 0.6667, 0.2667, 0.6667, 0.2667, 0.75, 0.2667, 0.6667, 0.2667, 0.5833, 0.2667, 0.5833, 0.2667, 0.6667, 0.2667, 0.75, 0.2667, 0.6667, 0.2667, 0.6667, 0.2667, 0.75, 0.2667, 0.6667, 0.2667, 0.5833, 0.2667, 0.5833, 0.2667, 0.6667, 0.375, 0.4729, 0.375, 0.5833, 0.375, 0.5833, 0.375, 0.4729, 0.375, 0.5833, 0.375, 0.6667, 0.375, 0.6667, 0.375, 0.5833, 0.375, 0.4729, 0.375, 0.5833, 0.375, 0.5833, 0.375, 0.4729, 0.375, 0.5833, 0.375, 0.6667, 0.375, 0.6667, 0.375, 0.5833, 0.375, 0.4729, 0.375, 0.5833, 0.375, 0.5833, 0.375, 0.4729, 0.375, 0.5833, 0.375, 0.6667, 0.375, 0.6667, 0.375, 0.5833, 0.375, 0.4729, 0.375, 0.5833, 0.375, 0.5833, 0.375, 0.4729, 0.375, 0.5833, 0.375, 0.6667, 0.375, 0.6667, 0.375, 0.5833, 0.2667, 0.75, 0.2667, 0.6667, 0.2667, 0.6667, 0.2667, 0.75, 0.2667, 0.6667, 0.2667, 0.5833, 0.2667, 0.5833, 0.2667, 0.6667, 0.375, 0.4729, 0.375, 0.5833, 0.375, 0.5833, 0.375, 0.4729, 0.375, 0.5833, 0.375, 0.6667, 0.375, 0.6667, 0.375, 0.5833, 0.375, 0.4729, 0.375, 0.5833, 0.375, 0.5833, 0.375, 0.4729, 0.375, 0.5833, 0.375, 0.6667, 0.375, 0.6667, 0.375, 0.5833, 0.2667, 0.75, 0.2667, 0.6667, 0.2667, 0.6667, 0.2667, 0.75, 0.2667, 0.6667, 0.2667, 0.5833, 0.2667, 0.5833, 0.2667, 0.6667, 0.375, 0.4729, 0.375, 0.5833, 0.375, 0.5833, 0.375, 0.4729, 0.375, 0.5833, 0.375, 0.6667, 0.375, 0.6667, 0.375, 0.5833, 0.2667, 0.75, 0.2667, 0.6667, 0.2667, 0.6667, 0.2667, 0.75, 0.2667, 0.6667, 0.2667, 0.5833, 0.2667, 0.5833, 0.2667, 0.6667, 0.2667, 0.75, 0.2667, 0.6667, 0.2667, 0.6667, 0.2667, 0.75, 0.2667, 0.6667, 0.2667, 0.5833, 0.2667, 0.5833, 0.2667, 0.6667, 0.375, 0.4729, 0.375, 0.5833, 0.375, 0.5833, 0.3624, 0.4855, 0.375, 0.5833, 0.375, 0.6667, 0.375, 0.6667, 0.375, 0.5833, 0.2667, 0.5, 0.3624, 0.4855, 0.375, 0.5833, 0.2667, 0.5833, 0.2667, 0.5833, 0.375, 0.5833, 0.375, 0.6667, 0.2667, 0.6667, 0.375, 0.4729, 0.375, 0.5833, 0.375, 0.5833, 0.375, 0.4729, 0.375, 0.5833, 0.375, 0.6667, 0.375, 0.6667, 0.375, 0.5833, 0.2667, 0.75, 0.2667, 0.6667, 0.2667, 0.6667, 0.2667, 0.75, 0.2667, 0.6667, 0.2667, 0.5833, 0.2667, 0.5833, 0.2667, 0.6667, 0.2667, 0.75, 0.2667, 0.6667, 0.2667, 0.6667, 0.2667, 0.75, 0.2667, 0.6667, 0.2667, 0.5833, 0.2667, 0.5833, 0.2667, 0.6667, 0.25, 0.5, 0.2667, 0.5, 0.2667, 0.5833, 0.25, 0.5833, 0.25, 0.5833, 0.2667, 0.5833, 0.2667, 0.6667, 0.25, 0.6667, 0.6385, 0.4865, 0.7333, 0.5, 0.7333, 0.5833, 0.625, 0.5833, 0.625, 0.5833, 0.7333, 0.5833, 0.7333, 0.6667, 0.625, 0.6667, 0.5417, 0.4729, 0.5669, 0.4729, 0.5669, 0.5833, 0.5417, 0.5833, 0.5417, 0.5833, 0.5669, 0.5833, 0.5669, 0.6667, 0.5417, 0.6667, 0.4583, 0.4729, 0.4792, 0.4729, 0.4792, 0.5833, 0.4583, 0.5833, 0.4583, 0.5833, 0.4792, 0.5833, 0.4792, 0.6667, 0.4583, 0.6667, 0.4167, 0.4729, 0.4375, 0.4729, 0.4375, 0.5833, 0.4167, 0.5833, 0.4167, 0.5833, 0.4375, 0.5833, 0.4375, 0.6667, 0.4167, 0.6667, 0.5833, 0.4729, 0.6019, 0.4729, 0.6019, 0.5833, 0.5833, 0.5833, 0.5833, 0.5833, 0.6019, 0.5833, 0.6019, 0.6667, 0.5833, 0.6667, 0.5669, 0.4729, 0.5833, 0.4729, 0.5833, 0.5833, 0.5669, 0.5833, 0.5669, 0.5833, 0.5833, 0.5833, 0.5833, 0.6667, 0.5669, 0.6667, 0.5, 0.4729, 0.5417, 0.4729, 0.5417, 0.5833, 0.5, 0.5833, 0.5, 0.5833, 0.5417, 0.5833, 0.5417, 0.6667, 0.5, 0.6667, 0.4792, 0.4729, 0.5, 0.4729, 0.5, 0.5833, 0.4792, 0.5833, 0.4792, 0.5833, 0.5, 0.5833, 0.5, 0.6667, 0.4792, 0.6667, 0.4375, 0.4729, 0.4583, 0.4729, 0.4583, 0.5833, 0.4375, 0.5833, 0.4375, 0.5833, 0.4583, 0.5833, 0.4583, 0.6667, 0.4375, 0.6667, 0.375, 0.4729, 0.4167, 0.4729, 0.4167, 0.5833, 0.375, 0.5833, 0.375, 0.5833, 0.4167, 0.5833, 0.4167, 0.6667, 0.375, 0.6667, 0.7333, 0.5, 0.75, 0.5, 0.75, 0.5833, 0.7333, 0.5833, 0.7333, 0.5833, 0.75, 0.5833, 0.75, 0.6667, 0.7333, 0.6667, 0.375, 0.4729, 0.375, 0.5833, 0.375, 0.5833, 0.375, 0.4729, 0.375, 0.5833, 0.375, 0.6667, 0.375, 0.6667, 0.375, 0.5833, 0.6019, 0.4729, 0.6385, 0.4865, 0.625, 0.5833, 0.6019, 0.5833, 0.6019, 0.5833, 0.625, 0.5833, 0.625, 0.6667, 0.6019, 0.6667, 0.375, 0.7713, 0.375, 0.8583, 0.375, 0.8583, 0.3637, 0.76, 0.375, 0.7713, 0.375, 0.8583, 0.375, 0.8583, 0.375, 0.7713, 0.2667, 0.75, 0.2667, 0.75, 0.2667, 0.75, 0.2667, 0.75, 0.2667, 0.75, 0.3637, 0.76, 0.3637, 0.76, 0.2667, 0.75, 0.2667, 0.75, 0.3637, 0.76, 0.3637, 0.76, 0.2667, 0.75, 0.2667, 0.75, 0.2667, 0.75, 0.2667, 0.75, 0.2667, 0.75, 0.375, 0.7713, 0.375, 0.8583, 0.375, 0.8583, 0.375, 0.7713, 0.3637, 0.76, 0.375, 0.7713, 0.375, 0.7713, 0.3637, 0.76])
me_cube_007.update()
me_cube_009 = bpy.data.meshes.new('Cube.009')
me_cube_009.from_pydata([(-0.02328, -0.02481, -0.06816), (-0.05899, 0.002059, 0.1837), (-0.02328, 0.2004, -0.06816), (-0.05899, 0.1735, 0.1837), (0.2371, -0.02481, -0.06816), (0.2728, 0.002059, 0.1837), (0.2371, 0.2004, -0.06816), (0.2728, 0.1735, 0.1837), (0.006056, 0.1521, -0.4327), (0.006056, -0.02086, -0.4327), (0.2078, 0.1521, -0.4327), (0.2078, -0.02086, -0.4327), (0.07761, 0.1623, -1.317), (0.07761, 0.0133, -1.317), (0.1362, 0.1623, -1.317), (0.1362, 0.0133, -1.317), (0.1634, 0.02695, -0.9846), (0.1634, 0.1486, -0.9846), (0.0504, 0.1486, -0.9846), (0.0504, 0.02695, -0.9846), (0.22, -0.06316, -0.2807), (0.22, 0.2095, -0.2807), (-0.006174, -0.06316, -0.2807), (-0.006174, 0.2095, -0.2807), (0.2739, 0.2594, -0.1712), (-0.01473, 0.2594, -0.1744), (0.2739, -0.0677, -0.1712), (-0.01473, -0.0677, -0.1744), (0.2209, 0.1972, -0.5379), (-0.007092, -0.04032, -0.5379), (0.2209, -0.04032, -0.5379), (-0.007092, 0.1972, -0.5379), (0.1941, -0.025, -0.7067), (0.01972, 0.1936, -0.7067), (0.1941, 0.1936, -0.7067), (0.01972, -0.025, -0.7067), (-0.03519, -0.0652, 0.01579), (-0.04709, -0.07801, 0.09974), (-0.04709, 0.2536, 0.09974), (-0.03519, 0.2408, 0.01579), (0.2609, 0.2536, 0.09974), (0.249, 0.2408, 0.01579), (0.2609, -0.07801, 0.09974), (0.249, -0.0652, 0.01579), (0.2106, 0.1647, -0.4554), (0.003212, -0.02391, -0.4554), (0.2106, -0.02391, -0.4554), (0.003212, 0.1647, -0.4554), (0.1838, 0.0126, -0.7997), (0.02999, 0.1584, -0.7997), (0.1838, 0.1584, -0.7997), (0.02999, 0.0126, -0.7997), (0.137, 0.01459, -1.281), (0.07678, 0.161, -1.281), (0.137, 0.161, -1.281), (0.07678, 0.01459, -1.281), (0.143, 0.1966, -1.073), (0.07086, -0.02104, -1.073), (0.143, -0.02104, -1.073), (0.07086, 0.1966, -1.073)], [], [(37, 1, 3, 38), (38, 3, 7, 40), (40, 7, 5, 42), (42, 5, 1, 37), (21, 20, 11, 10), (7, 3, 1, 5), (54, 52, 15, 14), (20, 22, 9, 11), (23, 21, 10, 8), (22, 23, 8, 9), (12, 14, 15, 13), (55, 53, 12, 13), (52, 55, 13, 15), (53, 54, 14, 12), (49, 50, 17, 18), (48, 51, 19, 16), (51, 49, 18, 19), (50, 48, 16, 17), (27, 25, 23, 22), (25, 24, 21, 23), (26, 27, 22, 20), (24, 26, 20, 21), (6, 4, 26, 24), (4, 0, 27, 26), (2, 6, 24, 25), (0, 2, 25, 27), (44, 46, 30, 28), (45, 47, 31, 29), (46, 45, 29, 30), (47, 44, 28, 31), (28, 30, 32, 34), (29, 31, 33, 35), (30, 29, 35, 32), (31, 28, 34, 33), (4, 43, 36, 0), (43, 42, 37, 36), (6, 41, 43, 4), (41, 40, 42, 43), (2, 39, 41, 6), (39, 38, 40, 41), (0, 36, 39, 2), (36, 37, 38, 39), (8, 10, 44, 47), (11, 9, 45, 46), (9, 8, 47, 45), (10, 11, 46, 44), (34, 32, 48, 50), (35, 33, 49, 51), (32, 35, 51, 48), (33, 34, 50, 49), (59, 56, 54, 53), (58, 57, 55, 52), (57, 59, 53, 55), (56, 58, 52, 54), (17, 16, 58, 56), (19, 18, 59, 57), (16, 19, 57, 58), (18, 17, 56, 59)])
_uv = me_cube_009.uv_layers.new(name='UVMap')
_uv.uv.foreach_set('vector', [0.5617, 0.0, 0.625, 0.0, 0.625, 0.25, 0.5617, 0.25, 0.5617, 0.25, 0.625, 0.25, 0.625, 0.5, 0.5617, 0.5, 0.5617, 0.5, 0.625, 0.5, 0.625, 0.75, 0.5617, 0.75, 0.5617, 0.75, 0.625, 0.75, 0.625, 1.0, 0.5617, 1.0, 0.4051, 0.5, 0.4051, 0.75, 0.3836, 0.75, 0.3836, 0.5, 0.625, 0.5, 0.875, 0.5, 0.875, 0.75, 0.625, 0.75, 0.375, 0.5, 0.375, 0.75, 0.375, 0.75, 0.375, 0.5, 0.4051, 0.75, 0.4051, 1.0, 0.3836, 1.0, 0.3836, 0.75, 0.4051, 0.25, 0.4051, 0.5, 0.3836, 0.5, 0.3836, 0.25, 0.4051, 0.0, 0.4051, 0.25, 0.3836, 0.25, 0.3836, 0.0, 0.125, 0.5, 0.375, 0.5, 0.375, 0.75, 0.125, 0.75, 0.375, 0.0, 0.375, 0.25, 0.375, 0.25, 0.375, 0.0, 0.375, 0.75, 0.375, 1.0, 0.375, 1.0, 0.375, 0.75, 0.375, 0.25, 0.375, 0.5, 0.375, 0.5, 0.375, 0.25, 0.3779, 0.25, 0.3779, 0.5, 0.375, 0.5, 0.375, 0.25, 0.3779, 0.75, 0.3779, 1.0, 0.375, 1.0, 0.375, 0.75, 0.3779, 0.0, 0.3779, 0.25, 0.375, 0.25, 0.375, 0.0, 0.3779, 0.5, 0.3779, 0.75, 0.375, 0.75, 0.375, 0.5, 0.4202, 0.0, 0.4202, 0.25, 0.4051, 0.25, 0.4051, 0.0, 0.4202, 0.25, 0.4202, 0.5, 0.4051, 0.5, 0.4051, 0.25, 0.4202, 0.75, 0.4202, 1.0, 0.4051, 1.0, 0.4051, 0.75, 0.4202, 0.5, 0.4202, 0.75, 0.4051, 0.75, 0.4051, 0.5, 0.4352, 0.5, 0.4352, 0.75, 0.4202, 0.75, 0.4202, 0.5, 0.4352, 0.75, 0.4352, 1.0, 0.4202, 1.0, 0.4202, 0.75, 0.4352, 0.25, 0.4352, 0.5, 0.4202, 0.5, 0.4202, 0.25, 0.4352, 0.0, 0.4352, 0.25, 0.4202, 0.25, 0.4202, 0.0, 0.3832, 0.5, 0.3832, 0.75, 0.382, 0.75, 0.382, 0.5, 0.3832, 0.0, 0.3832, 0.25, 0.382, 0.25, 0.382, 0.0, 0.3832, 0.75, 0.3832, 1.0, 0.382, 1.0, 0.382, 0.75, 0.3832, 0.25, 0.3832, 0.5, 0.382, 0.5, 0.382, 0.25, 0.382, 0.5, 0.382, 0.75, 0.3793, 0.75, 0.3793, 0.5, 0.382, 0.0, 0.382, 0.25, 0.3793, 0.25, 0.3793, 0.0, 0.382, 0.75, 0.382, 1.0, 0.3793, 1.0, 0.3793, 0.75, 0.382, 0.25, 0.382, 0.5, 0.3793, 0.5, 0.3793, 0.25, 0.4352, 0.75, 0.4985, 0.75, 0.4985, 1.0, 0.4352, 1.0, 0.4985, 0.75, 0.5617, 0.75, 0.5617, 1.0, 0.4985, 1.0, 0.4352, 0.5, 0.4985, 0.5, 0.4985, 0.75, 0.4352, 0.75, 0.4985, 0.5, 0.5617, 0.5, 0.5617, 0.75, 0.4985, 0.75, 0.4352, 0.25, 0.4985, 0.25, 0.4985, 0.5, 0.4352, 0.5, 0.4985, 0.25, 0.5617, 0.25, 0.5617, 0.5, 0.4985, 0.5, 0.4352, 0.0, 0.4985, 0.0, 0.4985, 0.25, 0.4352, 0.25, 0.4985, 0.0, 0.5617, 0.0, 0.5617, 0.25, 0.4985, 0.25, 0.3836, 0.25, 0.3836, 0.5, 0.3832, 0.5, 0.3832, 0.25, 0.3836, 0.75, 0.3836, 1.0, 0.3832, 1.0, 0.3832, 0.75, 0.3836, 0.0, 0.3836, 0.25, 0.3832, 0.25, 0.3832, 0.0, 0.3836, 0.5, 0.3836, 0.75, 0.3832, 0.75, 0.3832, 0.5, 0.3793, 0.5, 0.3793, 0.75, 0.3779, 0.75, 0.3779, 0.5, 0.3793, 0.0, 0.3793, 0.25, 0.3779, 0.25, 0.3779, 0.0, 0.3793, 0.75, 0.3793, 1.0, 0.3779, 1.0, 0.3779, 0.75, 0.3793, 0.25, 0.3793, 0.5, 0.3779, 0.5, 0.3779, 0.25, 0.375, 0.25, 0.375, 0.5, 0.375, 0.5, 0.375, 0.25, 0.375, 0.75, 0.375, 1.0, 0.375, 1.0, 0.375, 0.75, 0.375, 0.0, 0.375, 0.25, 0.375, 0.25, 0.375, 0.0, 0.375, 0.5, 0.375, 0.75, 0.375, 0.75, 0.375, 0.5, 0.375, 0.5, 0.375, 0.75, 0.375, 0.75, 0.375, 0.5, 0.375, 0.0, 0.375, 0.25, 0.375, 0.25, 0.375, 0.0, 0.375, 0.75, 0.375, 1.0, 0.375, 1.0, 0.375, 0.75, 0.375, 0.25, 0.375, 0.5, 0.375, 0.5, 0.375, 0.25])
me_cube_009.update()

# ---- objects
ob_empty = bpy.data.objects.new('Empty', None)
ob_head_001 = bpy.data.objects.new('head.001', me_cube_001)
ob_empty_001 = bpy.data.objects.new('Empty.001', None)
ob_cube = bpy.data.objects.new('Cube', me_cube_005)
ob_arm = bpy.data.objects.new('arm', me_cube_008)
ob_head = bpy.data.objects.new('head', me_cube_002)
ob_cube_001 = bpy.data.objects.new('Cube.001', me_cube_006)
ob_cube_002 = bpy.data.objects.new('Cube.002', me_cube_007)
ob_arm_001 = bpy.data.objects.new('arm.001', me_cube_009)

# ---- transforms, parenting, visibility, modifiers, constraints
ob_empty.location = (1.573, -1.28, 0.0)
ob_empty.rotation_euler = (1.571, -0.0, 0.0)
ob_empty.empty_display_type = 'IMAGE'
ob_empty.empty_display_size = 5.0
ob_empty.use_empty_image_alpha = True
ob_empty.color = (1.0, 1.0, 1.0, 0.04058)
ob_empty.hide_select = True
ob_head_001.location = (0.0, 0.0, 0.0)
_m = ob_head_001.modifiers.new('Mirror', 'MIRROR')
_m.use_clip = True
_m = ob_head_001.modifiers.new('Subdivision', 'SUBSURF')
_m.levels = 2
ob_empty_001.location = (0.0, 0.2397, 0.0)
ob_empty_001.rotation_euler = (1.571, -0.0, 1.571)
ob_empty_001.empty_display_type = 'IMAGE'
ob_empty_001.empty_display_size = 5.0
ob_empty_001.use_empty_image_alpha = True
ob_empty_001.color = (1.0, 1.0, 1.0, 0.2)
ob_empty_001.hide_select = True
ob_cube.location = (0.0, 0.0, 0.0)
_m = ob_cube.modifiers.new('Mirror', 'MIRROR')
_m.use_clip = True
_m = ob_cube.modifiers.new('Subdivision', 'SUBSURF')
ob_arm.location = (0.4576, 5.223e-09, 0.9743)
ob_arm.rotation_euler = (2.799e-09, -0.1224, 2.684e-08)
ob_arm.scale = (0.9588, 1.0, 1.0)
_m = ob_arm.modifiers.new('Subdivision', 'SUBSURF')
ob_head.location = (1.148, 0.0, 0.0)
_m = ob_head.modifiers.new('Mirror', 'MIRROR')
_m.use_clip = True
_m = ob_head.modifiers.new('Subdivision', 'SUBSURF')
_m.levels = 2
ob_cube_001.location = (2.175, 0.0, 0.0)
_m = ob_cube_001.modifiers.new('Mirror', 'MIRROR')
_m.use_clip = True
_m = ob_cube_001.modifiers.new('Subdivision', 'SUBSURF')
ob_cube_002.location = (-5.975, 0.0, 0.0)
_m = ob_cube_002.modifiers.new('Mirror', 'MIRROR')
_m.use_clip = True
_m = ob_cube_002.modifiers.new('Subdivision', 'SUBSURF')
ob_arm_001.location = (1.575, 1.253e-08, 0.9198)
ob_arm_001.rotation_euler = (0.0, -0.3261, 0.0)
ob_arm_001.scale = (0.9588, 1.0, 1.0)
_m = ob_arm_001.modifiers.new('Subdivision', 'SUBSURF')

# ---- collection membership
col_collection.objects.link(ob_empty)
col_collection.objects.link(ob_head_001)
col_collection.objects.link(ob_empty_001)
col_collection.objects.link(ob_cube)
col_collection.objects.link(ob_arm)
col_spare.objects.link(ob_head)
col_spare.objects.link(ob_cube_001)
col_spare.objects.link(ob_cube_002)
col_spare.objects.link(ob_arm_001)
def _layer_coll(name, lc=None):
    lc = lc or bpy.context.view_layer.layer_collection
    for c in lc.children:
        if c.name == name: return c
        r = _layer_coll(name, c)
        if r: return r
_layer_coll('spare').exclude = True

# ---- scene / render settings (as saved in the file)
scene.frame_start = 1; scene.frame_end = 250; scene.frame_set(1)
scene.render.engine = 'BLENDER_EEVEE_NEXT'
scene.cycles.sampling_pattern = 'TABULATED_SOBOL'
scene.cycles.use_light_tree = False
scene.view_settings.view_transform = 'Filmic'
bpy.context.view_layer.update()

# ---- added for rendering (the .blend has no active camera and no usable light): camera, sun
cam_auto = bpy.data.cameras.new('AutoCamera')
cam_auto.lens = 50.0
cam_auto.sensor_width = 36.0
cam_auto.clip_end = 1000.0
ob_auto_camera = bpy.data.objects.new('AutoCamera', cam_auto)
scene.collection.objects.link(ob_auto_camera)
ob_auto_camera.location = (3.61501, -3.97151, 2.76476)
ob_auto_camera.rotation_euler = (1.09748, -7.21219e-08, 0.694738)
scene.camera = ob_auto_camera
light_auto_sun = bpy.data.lights.new('AutoSun', 'SUN')
light_auto_sun.energy = 3.0
light_auto_sun.angle = 0.0523599
ob_auto_sun = bpy.data.objects.new('AutoSun', light_auto_sun)
scene.collection.objects.link(ob_auto_sun)
ob_auto_sun.rotation_euler = (0.872665, 0.174533, 0.523599)
bpy.context.view_layer.update()
